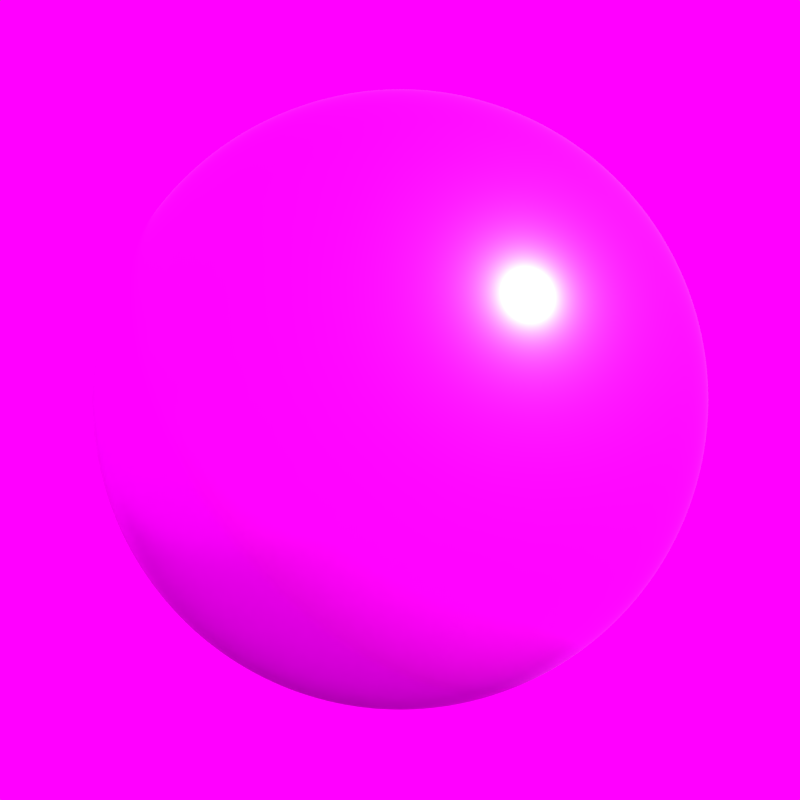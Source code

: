 # Source: white_stucco.blend  (saved by Blender 2.78.0; exported with 4.5.12 LTS)
import bpy
from mathutils import Matrix  # noqa: F401  (used for matrix-valued properties, if any)

bpy.ops.wm.read_factory_settings(use_empty=True)
scene = bpy.context.scene
scene.name = 'Scene'

# ---- collections
col_collection_1 = bpy.data.collections.new('Collection 1'); scene.collection.children.link(col_collection_1)

# ---- images (referenced by path relative to the original .blend; pixels are not part of the script)
import os
ASSET_DIR = os.environ.get("B2B_ASSET_DIR", "")  # directory of the original .blend (textures are referenced by path, not embedded)
HERE = os.path.dirname(os.path.abspath(__file__))  # packed textures are extracted next to this script under _unpacked/

def load_image(name, relpath, width, height, colorspace="sRGB"):
    """Load a texture the original file referenced (path relative to the .blend, or extracted next to this script)."""
    p = next((c for c in (os.path.join(HERE, relpath), os.path.join(ASSET_DIR, relpath)) if relpath and os.path.exists(c)), "")
    if p:
        img = bpy.data.images.load(p, check_existing=True)
        img.name = name
    else:  # same state as the original file: an image datablock whose file is absent (Cycles renders it pink)
        img = bpy.data.images.new(name, width, height)
        img.source = "FILE"
        img.filepath = "//" + (relpath or name)
    img.colorspace_settings.name = colorspace
    return img
img_white_stucco_height_jpg_001 = load_image('white_stucco_height.jpg.001', 'white_stucco_height.jpg', 1024, 1024, 'Non-Color')
img_white_stucco_diffuse_jpg_001 = load_image('white_stucco_diffuse.jpg.001', 'white_stucco_diffuse.jpg', 1024, 1024, 'sRGB')
img_white_stucco_reflection_jpg = load_image('white_stucco_reflection.jpg', 'white_stucco_reflection.jpg', 1024, 1024, 'Non-Color')
img_white_stucco_roughness_jpg_001 = load_image('white_stucco_roughness.jpg.001', 'white_stucco_roughness.jpg', 1024, 1024, 'Non-Color')
img_default_room_hdr = load_image('default_room.hdr', 'default_room.hdr', 1024, 1024, 'Linear Rec.709')

# ---- materials (node trees are filled in below, after node groups)
mat_material_002 = bpy.data.materials.new('Material.002')
mat_material_002.alpha_threshold = 0.0
mat_material_002.roughness = 0.5
mat_material_001 = bpy.data.materials.new('Material.001')
mat_material_001.displacement_method = 'DISPLACEMENT'
mat_material_001.alpha_threshold = 0.0
mat_material_001.roughness = 0.5

# ---- node groups
ng_fresnel = bpy.data.node_groups.new('Fresnel', 'ShaderNodeTree')
_s = ng_fresnel.interface.new_socket(name='Fresnel', in_out='OUTPUT', socket_type='NodeSocketFloat')
_s.subtype = 'FACTOR'
_s.min_value = 0.0
_s.max_value = 1.0
_s = ng_fresnel.interface.new_socket(name='Metal Fresnel', in_out='OUTPUT', socket_type='NodeSocketFloat')
_s.min_value = 0.0
_s.max_value = 0.0
_s = ng_fresnel.interface.new_socket(name='Rim', in_out='OUTPUT', socket_type='NodeSocketFloat')
_s.min_value = 0.0
_s.max_value = 1.0
_s = ng_fresnel.interface.new_socket(name='Roughness', in_out='INPUT', socket_type='NodeSocketFloat')
_s.subtype = 'FACTOR'
_s.min_value = 0.0
_s.max_value = 1.0
_s = ng_fresnel.interface.new_socket(name='Normal', in_out='INPUT', socket_type='NodeSocketVector')
_s.min_value = -1.0
_s.max_value = 1.0
_s.hide_value = True
_s = ng_fresnel.interface.new_socket(name='IOR', in_out='INPUT', socket_type='NodeSocketFloat')
_s.default_value = 1.45
_s.min_value = 0.0
_s.max_value = 1000.0
_s = ng_fresnel.interface.new_socket(name='Rim Amount', in_out='INPUT', socket_type='NodeSocketFloat')
_s.default_value = 0.5
_s.min_value = 0.0
_s.max_value = 1.0
_N = ng_fresnel.nodes; _L = ng_fresnel.links
n0 = _N.new('ShaderNodeMix'); n0.name = 'Mix.001'; n0.location = (2, 66)
n0.data_type = 'RGBA'
n1 = _N.new('ShaderNodeBump'); n1.name = 'Bump'; n1.location = (-172, 15)
n1.hide = True
n1.inputs[1].default_value = 0.1
n1.inputs[2].default_value = 1.0
n2 = _N.new('ShaderNodeFresnel'); n2.name = 'Fresnel.002'; n2.location = (245, -76)
n2.width = 149
n3 = _N.new('ShaderNodeFresnel'); n3.name = 'Fresnel.001'; n3.location = (241, 66)
n3.width = 153
n4 = _N.new('NodeGroupOutput'); n4.name = 'Group Output'; n4.location = (925, 65)
n5 = _N.new('ShaderNodeMath'); n5.name = 'Math'; n5.location = (452, 29)
n5.operation = 'SUBTRACT'
n6 = _N.new('ShaderNodeLayerWeight'); n6.name = 'Layer Weight'; n6.location = (249, -176)
n7 = _N.new('ShaderNodeMath'); n7.name = 'Math.001'; n7.location = (426, -197)
n7.hide = True
n7.operation = 'POWER'
n7.inputs[1].default_value = 2.0
n8 = _N.new('ShaderNodeNewGeometry'); n8.name = 'Geometry'; n8.location = (-241, -66)
n9 = _N.new('NodeReroute'); n9.name = 'Reroute'; n9.location = (204, -64)
n9.width = 16
n9.socket_idname = 'NodeSocketFloat'
n10 = _N.new('NodeGroupInput'); n10.name = 'Group Input'; n10.location = (-441, 0)
_L.new(n8.outputs[4], n0.inputs[7])
_L.new(n1.outputs[0], n0.inputs[6])
_L.new(n0.outputs[2], n3.inputs[1])
_L.new(n10.outputs[0], n0.inputs[0])
_L.new(n10.outputs[1], n1.inputs[4])
_L.new(n9.outputs[0], n3.inputs[0])
_L.new(n8.outputs[4], n2.inputs[1])
_L.new(n3.outputs[0], n5.inputs[0])
_L.new(n2.outputs[0], n5.inputs[1])
_L.new(n5.outputs[0], n4.inputs[1])
_L.new(n3.outputs[0], n4.inputs[0])
_L.new(n0.outputs[2], n6.inputs[1])
_L.new(n6.outputs[1], n7.inputs[0])
_L.new(n7.outputs[0], n4.inputs[2])
_L.new(n10.outputs[3], n6.inputs[0])
_L.new(n9.outputs[0], n2.inputs[0])
_L.new(n10.outputs[2], n9.inputs[0])
n4.is_active_output = True
ng_reflection = bpy.data.node_groups.new('Reflection', 'ShaderNodeTree')
_s = ng_reflection.interface.new_socket(name='Shader', in_out='OUTPUT', socket_type='NodeSocketShader')
_s = ng_reflection.interface.new_socket(name='Shader', in_out='INPUT', socket_type='NodeSocketShader')
_s = ng_reflection.interface.new_socket(name='Roughness', in_out='INPUT', socket_type='NodeSocketFloat')
_s.subtype = 'FACTOR'
_s.min_value = 0.0
_s.max_value = 1.0
_s = ng_reflection.interface.new_socket(name='Reflection', in_out='INPUT', socket_type='NodeSocketFloat')
_s.subtype = 'FACTOR'
_s.min_value = 0.0
_s.max_value = 1.0
_s = ng_reflection.interface.new_socket(name='Normal', in_out='INPUT', socket_type='NodeSocketVector')
_s.min_value = -1.0
_s.max_value = 1.0
_s.hide_value = True
_N = ng_reflection.nodes; _L = ng_reflection.links
n0 = _N.new('NodeGroupOutput'); n0.name = 'Group Output'; n0.location = (495, 0)
n1 = _N.new('ShaderNodeMix'); n1.name = 'Mix'; n1.location = (76, 161)
n1.data_type = 'RGBA'
n1.inputs[7].default_value = (1.0, 1.0, 1.0, 1.0)
n2 = _N.new('NodeGroupInput'); n2.name = 'Group Input'; n2.location = (-410, 2)
n3 = _N.new('ShaderNodeMixShader'); n3.name = 'Mix Shader'; n3.location = (297, 2)
n4 = _N.new('ShaderNodeGroup'); n4.name = 'Group'; n4.location = (-155, 187)
n4.width = 150
n4.node_tree = ng_fresnel
n4.inputs[2].default_value = 1.45
n4.inputs[3].default_value = 0.5
n5 = _N.new('ShaderNodeBsdfAnisotropic'); n5.name = 'Glossy BSDF'; n5.location = (-155, -55)
n5.distribution = 'GGX'
n5.inputs[0].default_value = (1.0, 1.0, 1.0, 1.0)
n6 = _N.new('ShaderNodeMath'); n6.name = 'Math'; n6.location = (0, 0)
n6.operation = 'POWER'
_L.new(n5.outputs[0], n3.inputs[2])
_L.new(n2.outputs[0], n3.inputs[1])
_L.new(n2.outputs[1], n4.inputs[0])
_L.new(n2.outputs[3], n4.inputs[1])
_L.new(n2.outputs[3], n5.inputs[4])
_L.new(n1.outputs[2], n3.inputs[0])
_L.new(n4.outputs[0], n1.inputs[0])
_L.new(n2.outputs[2], n1.inputs[6])
_L.new(n3.outputs[0], n0.inputs[0])
_L.new(n2.outputs[1], n6.inputs[0])
_L.new(n6.outputs[0], n5.inputs[1])
n0.is_active_output = True
ng_pbr_dielectric = bpy.data.node_groups.new('PBR Dielectric', 'ShaderNodeTree')
_s = ng_pbr_dielectric.interface.new_socket(name='Shader', in_out='OUTPUT', socket_type='NodeSocketShader')
_s = ng_pbr_dielectric.interface.new_socket(name='Color', in_out='INPUT', socket_type='NodeSocketColor')
_s.default_value = (0.8, 0.02264, 0.0, 1.0)
_s = ng_pbr_dielectric.interface.new_socket(name='Roughness', in_out='INPUT', socket_type='NodeSocketFloat')
_s.subtype = 'FACTOR'
_s.min_value = 0.0
_s.max_value = 1.0
_s = ng_pbr_dielectric.interface.new_socket(name='Reflection', in_out='INPUT', socket_type='NodeSocketFloat')
_s.subtype = 'FACTOR'
_s.default_value = 0.1382
_s.min_value = 0.0
_s.max_value = 1.0
_s = ng_pbr_dielectric.interface.new_socket(name='Normal', in_out='INPUT', socket_type='NodeSocketVector')
_s.min_value = -1.0
_s.max_value = 1.0
_s.hide_value = True
_N = ng_pbr_dielectric.nodes; _L = ng_pbr_dielectric.links
n0 = _N.new('ShaderNodeBsdfDiffuse'); n0.name = 'Diffuse BSDF'; n0.location = (-47, 122)
n1 = _N.new('ShaderNodeMath'); n1.name = 'Math'; n1.location = (-175, -31)
n1.hide = True
n1.operation = 'POWER'
n1.inputs[1].default_value = 2.0
n2 = _N.new('ShaderNodeMath'); n2.name = 'Math.001'; n2.location = (-176, -75)
n2.hide = True
n2.operation = 'POWER'
n2.inputs[1].default_value = 2.0
n3 = _N.new('NodeGroupInput'); n3.name = 'Group Input'; n3.location = (-620, 3)
n4 = _N.new('ShaderNodeGroup'); n4.name = 'Group.001'; n4.location = (156, 1)
n4.node_tree = ng_reflection
n5 = _N.new('NodeGroupOutput'); n5.name = 'Group Output'; n5.location = (356, 0)
_L.new(n0.outputs[0], n4.inputs[0])
_L.new(n4.outputs[0], n5.inputs[0])
_L.new(n3.outputs[0], n0.inputs[0])
_L.new(n3.outputs[1], n1.inputs[0])
_L.new(n3.outputs[2], n2.inputs[0])
_L.new(n3.outputs[3], n4.inputs[3])
_L.new(n3.outputs[3], n0.inputs[2])
_L.new(n1.outputs[0], n0.inputs[1])
_L.new(n1.outputs[0], n4.inputs[1])
_L.new(n2.outputs[0], n4.inputs[2])
n5.is_active_output = True
ng_less_more_slider = bpy.data.node_groups.new('Less/More Slider', 'ShaderNodeTree')
_s = ng_less_more_slider.interface.new_socket(name='Val', in_out='OUTPUT', socket_type='NodeSocketFloat')
_s.min_value = 0.0
_s.max_value = 1.0
_s = ng_less_more_slider.interface.new_socket(name='Color2', in_out='INPUT', socket_type='NodeSocketColor')
_s = ng_less_more_slider.interface.new_socket(name='Less/More', in_out='INPUT', socket_type='NodeSocketFloat')
_s.subtype = 'FACTOR'
_s.min_value = -1.0
_s.max_value = 1.0
_N = ng_less_more_slider.nodes; _L = ng_less_more_slider.links
n0 = _N.new('ShaderNodeMath'); n0.name = 'Math.001'; n0.location = (-21, -45)
n1 = _N.new('ShaderNodeMath'); n1.name = 'Math'; n1.location = (-220, -48)
n1.operation = 'MULTIPLY'
n2 = _N.new('ShaderNodeMix'); n2.name = 'Mix'; n2.location = (220, 48)
n2.data_type = 'RGBA'
n2.blend_type = 'OVERLAY'
n2.inputs[0].default_value = 1.0
n3 = _N.new('NodeGroupOutput'); n3.name = 'Group Output'; n3.location = (417, 37)
n4 = _N.new('NodeGroupInput'); n4.name = 'Group Input'; n4.location = (-420, 0)
_L.new(n1.outputs[0], n0.inputs[0])
_L.new(n0.outputs[0], n2.inputs[6])
_L.new(n4.outputs[1], n1.inputs[0])
_L.new(n2.outputs[2], n3.inputs[0])
_L.new(n4.outputs[0], n2.inputs[7])
n3.is_active_output = True

# ---- material node trees
mat_material_002.use_nodes = True; mat_material_002.node_tree.nodes.clear()
_N = mat_material_002.node_tree.nodes; _L = mat_material_002.node_tree.links
n0 = _N.new('ShaderNodeOutputMaterial'); n0.name = 'Material Output'; n0.location = (300, 300)
n1 = _N.new('ShaderNodeBsdfDiffuse'); n1.name = 'Diffuse BSDF'; n1.location = (10, 300)
n1.inputs[0].default_value = (0.0, 0.0, 0.0, 1.0)
_L.new(n1.outputs[0], n0.inputs[0])
n0.is_active_output = True
mat_material_001.use_nodes = True; mat_material_001.node_tree.nodes.clear()
_N = mat_material_001.node_tree.nodes; _L = mat_material_001.node_tree.links
n0 = _N.new('ShaderNodeOutputMaterial'); n0.name = 'Material Output'; n0.location = (515, 300)
n1 = _N.new('ShaderNodeTexImage'); n1.name = 'Image Texture.001'; n1.location = (75, 24)
n1.width = 140
n1.image = img_white_stucco_height_jpg_001
n2 = _N.new('ShaderNodeTexImage'); n2.name = 'Image Texture'; n2.location = (-192, 359)
n2.width = 140
n2.image = img_white_stucco_diffuse_jpg_001
n3 = _N.new('ShaderNodeGroup'); n3.name = 'Group'; n3.location = (91, 311)
n3.node_tree = ng_pbr_dielectric
n3.inputs[3].default_value = (0.0, 0.0, 0.0)
n4 = _N.new('ShaderNodeTexImage'); n4.name = 'Image Texture.002'; n4.location = (-150, -143)
n4.width = 140
n4.image = img_white_stucco_reflection_jpg
n5 = _N.new('ShaderNodeTexImage'); n5.name = 'Image Texture.003'; n5.location = (-201, 99)
n5.width = 140
n5.image = img_white_stucco_roughness_jpg_001
n6 = _N.new('ShaderNodeGroup'); n6.name = 'Group.001'; n6.location = (292, 127)
n6.node_tree = ng_less_more_slider
n6.inputs[1].default_value = -0.1636
n7 = _N.new('ShaderNodeDisplacement'); n7.name = 'Displacement'; n7.location = (0, 0)
n7.inputs[1].default_value = 0.0
n7.inputs[2].default_value = 0.1
_L.new(n1.outputs[0], n6.inputs[0])
_L.new(n2.outputs[0], n3.inputs[0])
_L.new(n3.outputs[0], n0.inputs[0])
_L.new(n4.outputs[0], n3.inputs[2])
_L.new(n5.outputs[0], n3.inputs[1])
_L.new(n6.outputs[0], n7.inputs[0])
_L.new(n7.outputs[0], n0.inputs[2])
n0.is_active_output = True

# ---- world
world_world = bpy.data.worlds.new('World'); scene.world = world_world
world_world.use_nodes = True; world_world.node_tree.nodes.clear()
_N = world_world.node_tree.nodes; _L = world_world.node_tree.links
n0 = _N.new('ShaderNodeOutputWorld'); n0.name = 'World Output'; n0.location = (423, 275)
n1 = _N.new('ShaderNodeBackground'); n1.name = 'Background'; n1.location = (248, 275)
n2 = _N.new('ShaderNodeMath'); n2.name = 'Math'; n2.location = (-105, 163)
n2.operation = 'MULTIPLY'
n3 = _N.new('ShaderNodeMath'); n3.name = 'Math.001'; n3.location = (61, 163)
n3.width = 151
n3.inputs[1].default_value = 1.0
n4 = _N.new('ShaderNodeTexEnvironment'); n4.name = 'Environment Texture'; n4.location = (-383, 337)
n4.width = 140
n4.image = img_default_room_hdr
_L.new(n1.outputs[0], n0.inputs[0])
_L.new(n2.outputs[0], n3.inputs[0])
_L.new(n3.outputs[0], n1.inputs[1])
_L.new(n4.outputs[0], n1.inputs[0])
_L.new(n4.outputs[0], n2.inputs[0])
n0.is_active_output = True
world_world.color = (0.05088, 0.05088, 0.05088)
world_world.use_sun_shadow = False
world_world.sun_shadow_jitter_overblur = 0.0
world_world.cycles.sampling_method = 'MANUAL'

# ---- cameras
cam_camera = bpy.data.cameras.new('Camera')
cam_camera.clip_end = 100.0
cam_camera.lens = 35.0
cam_camera.sensor_width = 32.0
cam_camera.sensor_height = 18.0
cam_camera.ortho_scale = 7.314
cam_camera.dof.focus_distance = 0.0

# ---- meshes
me_plane = bpy.data.meshes.new('Plane')
me_plane.from_pydata([(-1.0, -1.0, 0.0), (1.0, -1.0, 0.0), (-1.0, 1.0, 0.0), (1.0, 1.0, 0.0)], [], [(0, 1, 3, 2)])
me_plane.materials.append(mat_material_002)
me_plane.use_remesh_preserve_volume = False
me_plane.use_remesh_preserve_attributes = False
me_plane.use_mirror_vertex_groups = False
me_plane.update()
me_sphere = bpy.data.meshes.new('Sphere')
me_sphere.from_pydata([(0.03806, 0.1913, 0.9808), (0.07466, 0.3753, 0.9239), (0.1084, 0.5449, 0.8315), (0.1379, 0.6935, 0.7071), (0.1622, 0.8155, 0.5556), (0.1802, 0.9061, 0.3827), (0.1913, 0.9619, 0.1951), (0.1951, 0.9808, 7.55e-08), (0.1913, 0.9619, -0.1951), (0.1802, 0.9061, -0.3827), (0.1622, 0.8155, -0.5556), (0.1379, 0.6935, -0.7071), (0.1084, 0.5449, -0.8315), (0.07466, 0.3753, -0.9239), (0.03806, 0.1913, -0.9808), (0.07466, 0.1802, 0.9808), (0.1464, 0.3536, 0.9239), (0.2126, 0.5133, 0.8315), (0.2706, 0.6533, 0.7071), (0.3182, 0.7682, 0.5556), (0.3536, 0.8536, 0.3827), (0.3753, 0.9061, 0.1951), (0.3827, 0.9239, 7.55e-08), (0.3753, 0.9061, -0.1951), (0.3536, 0.8536, -0.3827), (0.3182, 0.7682, -0.5556), (0.2706, 0.6533, -0.7071), (0.2126, 0.5133, -0.8315), (0.1464, 0.3536, -0.9239), (0.07466, 0.1802, -0.9808), (0.1084, 0.1622, 0.9808), (0.2126, 0.3182, 0.9239), (0.3087, 0.4619, 0.8315), (0.3928, 0.5879, 0.7071), (0.4619, 0.6913, 0.5556), (0.5133, 0.7682, 0.3827), (0.5449, 0.8155, 0.1951), (0.5556, 0.8315, 7.55e-08), (0.5449, 0.8155, -0.1951), (0.5133, 0.7682, -0.3827), (0.4619, 0.6913, -0.5556), (0.3928, 0.5879, -0.7071), (0.3087, 0.4619, -0.8315), (0.2126, 0.3182, -0.9239), (0.1084, 0.1622, -0.9808), (0.1379, 0.1379, 0.9808), (0.2706, 0.2706, 0.9239), (0.3928, 0.3928, 0.8315), (0.5, 0.5, 0.7071), (0.5879, 0.5879, 0.5556), (0.6533, 0.6533, 0.3827), (0.6935, 0.6935, 0.1951), (0.7071, 0.7071, 7.55e-08), (0.6935, 0.6935, -0.1951), (0.6533, 0.6533, -0.3827), (0.5879, 0.5879, -0.5556), (0.5, 0.5, -0.7071), (0.3928, 0.3928, -0.8315), (0.2706, 0.2706, -0.9239), (0.1379, 0.1379, -0.9808), (0.1622, 0.1084, 0.9808), (0.3182, 0.2126, 0.9239), (0.4619, 0.3087, 0.8315), (0.5879, 0.3928, 0.7071), (0.6913, 0.4619, 0.5556), (0.7682, 0.5133, 0.3827), (0.8155, 0.5449, 0.1951), (0.8315, 0.5556, 7.55e-08), (0.8155, 0.5449, -0.1951), (0.7682, 0.5133, -0.3827), (0.6913, 0.4619, -0.5556), (0.5879, 0.3928, -0.7071), (0.4619, 0.3087, -0.8315), (0.3182, 0.2126, -0.9239), (0.1622, 0.1084, -0.9808), (0.0, -3.258e-07, -1.0), (0.1802, 0.07466, 0.9808), (0.3536, 0.1464, 0.9239), (0.5133, 0.2126, 0.8315), (0.6533, 0.2706, 0.7071), (0.7682, 0.3182, 0.5556), (0.8536, 0.3536, 0.3827), (0.9061, 0.3753, 0.1951), (0.9239, 0.3827, 7.55e-08), (0.9061, 0.3753, -0.1951), (0.8536, 0.3536, -0.3827), (0.7682, 0.3182, -0.5556), (0.6533, 0.2706, -0.7071), (0.5133, 0.2126, -0.8315), (0.3536, 0.1464, -0.9239), (0.1802, 0.07466, -0.9808), (0.1913, 0.03806, 0.9808), (0.3753, 0.07466, 0.9239), (0.5449, 0.1084, 0.8315), (0.6935, 0.1379, 0.7071), (0.8155, 0.1622, 0.5556), (0.9061, 0.1802, 0.3827), (0.9619, 0.1913, 0.1951), (0.9808, 0.1951, 7.55e-08), (0.9619, 0.1913, -0.1951), (0.9061, 0.1802, -0.3827), (0.8155, 0.1622, -0.5556), (0.6935, 0.1379, -0.7071), (0.5449, 0.1084, -0.8315), (0.3753, 0.07466, -0.9239), (0.1913, 0.03806, -0.9808), (0.1951, -3.266e-07, 0.9808), (0.3827, -3.192e-07, 0.9239), (0.5556, -3.117e-07, 0.8315), (0.7071, -3.192e-07, 0.7071), (0.8315, -3.341e-07, 0.5556), (0.9239, -2.745e-07, 0.3827), (0.9808, -3.937e-07, 0.1951), (1.0, -3.788e-07, 7.55e-08), (0.9808, -3.937e-07, -0.1951), (0.9239, -2.298e-07, -0.3827), (0.8315, -3.341e-07, -0.5556), (0.7071, -3.192e-07, -0.7071), (0.5556, -3.415e-07, -0.8315), (0.3827, -3.043e-07, -0.9239), (0.1951, -3.08e-07, -0.9808), (0.1913, -0.03806, 0.9808), (0.3753, -0.07466, 0.9239), (0.5449, -0.1084, 0.8315), (0.6935, -0.138, 0.7071), (0.8155, -0.1622, 0.5556), (0.9061, -0.1802, 0.3827), (0.9619, -0.1913, 0.1951), (0.9808, -0.1951, 7.55e-08), (0.9619, -0.1913, -0.1951), (0.9061, -0.1802, -0.3827), (0.8155, -0.1622, -0.5556), (0.6935, -0.138, -0.7071), (0.5449, -0.1084, -0.8315), (0.3753, -0.07466, -0.9239), (0.1913, -0.03806, -0.9808), (0.1802, -0.07466, 0.9808), (0.3536, -0.1464, 0.9239), (0.5133, -0.2126, 0.8315), (0.6533, -0.2706, 0.7071), (0.7682, -0.3182, 0.5556), (0.8536, -0.3536, 0.3827), (0.9061, -0.3753, 0.1951), (0.9239, -0.3827, 7.55e-08), (0.9061, -0.3753, -0.1951), (0.8536, -0.3536, -0.3827), (0.7682, -0.3182, -0.5556), (0.6533, -0.2706, -0.7071), (0.5133, -0.2126, -0.8315), (0.3536, -0.1464, -0.9239), (0.1802, -0.07466, -0.9808), (0.1622, -0.1084, 0.9808), (0.3182, -0.2126, 0.9239), (0.4619, -0.3087, 0.8315), (0.5879, -0.3928, 0.7071), (0.6913, -0.4619, 0.5556), (0.7682, -0.5133, 0.3827), (0.8155, -0.5449, 0.1951), (0.8315, -0.5556, 7.55e-08), (0.8155, -0.5449, -0.1951), (0.7682, -0.5133, -0.3827), (0.6913, -0.4619, -0.5556), (0.5879, -0.3928, -0.7071), (0.4619, -0.3087, -0.8315), (0.3182, -0.2126, -0.9239), (0.1622, -0.1084, -0.9808), (0.1379, -0.138, 0.9808), (0.2706, -0.2706, 0.9239), (0.3928, -0.3928, 0.8315), (0.5, -0.5, 0.7071), (0.5879, -0.5879, 0.5556), (0.6533, -0.6533, 0.3827), (0.6935, -0.6935, 0.1951), (0.7071, -0.7071, 7.55e-08), (0.6935, -0.6935, -0.1951), (0.6533, -0.6533, -0.3827), (0.5879, -0.5879, -0.5556), (0.5, -0.5, -0.7071), (0.3928, -0.3928, -0.8315), (0.2706, -0.2706, -0.9239), (0.1379, -0.138, -0.9808), (0.1084, -0.1622, 0.9808), (0.2126, -0.3182, 0.9239), (0.3087, -0.4619, 0.8315), (0.3928, -0.5879, 0.7071), (0.4619, -0.6913, 0.5556), (0.5133, -0.7682, 0.3827), (0.5449, -0.8155, 0.1951), (0.5556, -0.8315, 7.55e-08), (0.5449, -0.8155, -0.1951), (0.5133, -0.7682, -0.3827), (0.4619, -0.6913, -0.5556), (0.3928, -0.5879, -0.7071), (0.3087, -0.4619, -0.8315), (0.2126, -0.3182, -0.9239), (0.1084, -0.1622, -0.9808), (0.07466, -0.1802, 0.9808), (0.1464, -0.3536, 0.9239), (0.2126, -0.5133, 0.8315), (0.2706, -0.6533, 0.7071), (0.3182, -0.7682, 0.5556), (0.3536, -0.8536, 0.3827), (0.3753, -0.9061, 0.1951), (0.3827, -0.9239, 7.55e-08), (0.3753, -0.9061, -0.1951), (0.3536, -0.8536, -0.3827), (0.3182, -0.7682, -0.5556), (0.2706, -0.6533, -0.7071), (0.2126, -0.5133, -0.8315), (0.1464, -0.3536, -0.9239), (0.07466, -0.1802, -0.9808), (0.03806, -0.1913, 0.9808), (0.07466, -0.3753, 0.9239), (0.1084, -0.5449, 0.8315), (0.1379, -0.6935, 0.7071), (0.1622, -0.8155, 0.5556), (0.1802, -0.9061, 0.3827), (0.1913, -0.9619, 0.1951), (0.1951, -0.9808, 7.55e-08), (0.1913, -0.9619, -0.1951), (0.1802, -0.9061, -0.3827), (0.1622, -0.8155, -0.5556), (0.1379, -0.6935, -0.7071), (0.1084, -0.5449, -0.8315), (0.07466, -0.3753, -0.9239), (0.03806, -0.1913, -0.9808), (-7.212e-09, -0.1951, 0.9808), (4.122e-08, -0.3827, 0.9239), (2.632e-08, -0.5556, 0.8315), (-2.584e-08, -0.7071, 0.7071), (-8.544e-08, -0.8315, 0.5556), (6.357e-08, -0.9239, 0.3827), (-8.544e-08, -0.9808, 0.1951), (-1.003e-07, -1.0, 7.55e-08), (-8.544e-08, -0.9808, -0.1951), (6.357e-08, -0.9239, -0.3827), (-8.544e-08, -0.8315, -0.5556), (-2.584e-08, -0.7071, -0.7071), (-1.094e-08, -0.5556, -0.8315), (3.964e-09, -0.3827, -0.9239), (3.964e-09, -0.1951, -0.9808), (-0.03806, -0.1913, 0.9808), (-0.07466, -0.3753, 0.9239), (-0.1084, -0.5449, 0.8315), (-0.1379, -0.6935, 0.7071), (-0.1622, -0.8155, 0.5556), (-0.1802, -0.9061, 0.3827), (-0.1913, -0.9619, 0.1951), (-0.1951, -0.9808, 7.55e-08), (-0.1913, -0.9619, -0.1951), (-0.1802, -0.9061, -0.3827), (-0.1622, -0.8155, -0.5556), (-0.1379, -0.6935, -0.7071), (-0.1084, -0.5449, -0.8315), (-0.07466, -0.3753, -0.9239), (-0.03806, -0.1913, -0.9808), (-0.07466, -0.1802, 0.9808), (-0.1464, -0.3536, 0.9239), (-0.2126, -0.5133, 0.8315), (-0.2706, -0.6533, 0.7071), (-0.3182, -0.7682, 0.5556), (-0.3536, -0.8536, 0.3827), (-0.3753, -0.9061, 0.1951), (-0.3827, -0.9239, 7.55e-08), (-0.3753, -0.9061, -0.1951), (-0.3536, -0.8536, -0.3827), (-0.3182, -0.7682, -0.5556), (-0.2706, -0.6533, -0.7071), (-0.2126, -0.5133, -0.8315), (-0.1464, -0.3536, -0.9239), (-0.07466, -0.1802, -0.9808), (-1.81e-07, -5.968e-07, 1.0), (-0.1084, -0.1622, 0.9808), (-0.2126, -0.3182, 0.9239), (-0.3087, -0.4619, 0.8315), (-0.3928, -0.5879, 0.7071), (-0.4619, -0.6913, 0.5556), (-0.5133, -0.7682, 0.3827), (-0.5449, -0.8155, 0.1951), (-0.5556, -0.8315, 7.55e-08), (-0.5449, -0.8155, -0.1951), (-0.5133, -0.7682, -0.3827), (-0.4619, -0.6913, -0.5556), (-0.3928, -0.5879, -0.7071), (-0.3087, -0.4619, -0.8315), (-0.2126, -0.3182, -0.9239), (-0.1084, -0.1622, -0.9808), (-0.1379, -0.138, 0.9808), (-0.2706, -0.2706, 0.9239), (-0.3928, -0.3928, 0.8315), (-0.5, -0.5, 0.7071), (-0.5879, -0.5879, 0.5556), (-0.6533, -0.6533, 0.3827), (-0.6935, -0.6935, 0.1951), (-0.7071, -0.7071, 7.55e-08), (-0.6935, -0.6935, -0.1951), (-0.6533, -0.6533, -0.3827), (-0.5879, -0.5879, -0.5556), (-0.5, -0.5, -0.7071), (-0.3928, -0.3928, -0.8315), (-0.2706, -0.2706, -0.9239), (-0.1379, -0.1379, -0.9808), (-0.1622, -0.1084, 0.9808), (-0.3182, -0.2126, 0.9239), (-0.4619, -0.3087, 0.8315), (-0.5879, -0.3928, 0.7071), (-0.6913, -0.4619, 0.5556), (-0.7682, -0.5133, 0.3827), (-0.8155, -0.5449, 0.1951), (-0.8315, -0.5556, 7.55e-08), (-0.8155, -0.5449, -0.1951), (-0.7682, -0.5133, -0.3827), (-0.6913, -0.4619, -0.5556), (-0.5879, -0.3928, -0.7071), (-0.4619, -0.3087, -0.8315), (-0.3182, -0.2126, -0.9239), (-0.1622, -0.1084, -0.9808), (-0.1802, -0.07466, 0.9808), (-0.3536, -0.1464, 0.9239), (-0.5133, -0.2126, 0.8315), (-0.6533, -0.2706, 0.7071), (-0.7682, -0.3182, 0.5556), (-0.8536, -0.3536, 0.3827), (-0.9061, -0.3753, 0.1951), (-0.9239, -0.3827, 7.55e-08), (-0.9061, -0.3753, -0.1951), (-0.8536, -0.3536, -0.3827), (-0.7682, -0.3182, -0.5556), (-0.6533, -0.2706, -0.7071), (-0.5133, -0.2126, -0.8315), (-0.3536, -0.1464, -0.9239), (-0.1802, -0.07466, -0.9808), (-0.1913, -0.03806, 0.9808), (-0.3753, -0.07466, 0.9239), (-0.5449, -0.1084, 0.8315), (-0.6935, -0.1379, 0.7071), (-0.8155, -0.1622, 0.5556), (-0.9061, -0.1802, 0.3827), (-0.9619, -0.1913, 0.1951), (-0.9808, -0.1951, 7.55e-08), (-0.9619, -0.1913, -0.1951), (-0.9061, -0.1802, -0.3827), (-0.8155, -0.1622, -0.5556), (-0.6935, -0.1379, -0.7071), (-0.5449, -0.1084, -0.8315), (-0.3753, -0.07466, -0.9239), (-0.1913, -0.03806, -0.9808), (-0.1951, -3.117e-07, 0.9808), (-0.3827, -2.819e-07, 0.9239), (-0.5556, -2.819e-07, 0.8315), (-0.7071, -1.851e-07, 0.7071), (-0.8315, -1.404e-07, 0.5556), (-0.9239, -3.192e-07, 0.3827), (-0.9808, -9.567e-08, 0.1951), (-1.0, -1.404e-07, 7.55e-08), (-0.9808, -9.567e-08, -0.1951), (-0.9239, -3.192e-07, -0.3827), (-0.8315, -1.404e-07, -0.5556), (-0.7071, -1.851e-07, -0.7071), (-0.5556, -2.596e-07, -0.8315), (-0.3827, -2.521e-07, -0.9239), (-0.1951, -3.155e-07, -0.9808), (-0.1913, 0.03806, 0.9808), (-0.3753, 0.07466, 0.9239), (-0.5449, 0.1084, 0.8315), (-0.6935, 0.1379, 0.7071), (-0.8155, 0.1622, 0.5556), (-0.9061, 0.1802, 0.3827), (-0.9619, 0.1913, 0.1951), (-0.9808, 0.1951, 7.55e-08), (-0.9619, 0.1913, -0.1951), (-0.9061, 0.1802, -0.3827), (-0.8155, 0.1622, -0.5556), (-0.6935, 0.1379, -0.7071), (-0.5449, 0.1084, -0.8315), (-0.3753, 0.07466, -0.9239), (-0.1913, 0.03806, -0.9808), (-0.1802, 0.07466, 0.9808), (-0.3536, 0.1464, 0.9239), (-0.5133, 0.2126, 0.8315), (-0.6533, 0.2706, 0.7071), (-0.7682, 0.3182, 0.5556), (-0.8536, 0.3536, 0.3827), (-0.9061, 0.3753, 0.1951), (-0.9239, 0.3827, 7.55e-08), (-0.9061, 0.3753, -0.1951), (-0.8536, 0.3536, -0.3827), (-0.7682, 0.3182, -0.5556), (-0.6533, 0.2706, -0.7071), (-0.5133, 0.2126, -0.8315), (-0.3536, 0.1464, -0.9239), (-0.1802, 0.07466, -0.9808), (-0.1622, 0.1084, 0.9808), (-0.3182, 0.2126, 0.9239), (-0.4619, 0.3087, 0.8315), (-0.5879, 0.3928, 0.7071), (-0.6913, 0.4619, 0.5556), (-0.7682, 0.5133, 0.3827), (-0.8155, 0.5449, 0.1951), (-0.8315, 0.5556, 7.55e-08), (-0.8155, 0.5449, -0.1951), (-0.7682, 0.5133, -0.3827), (-0.6913, 0.4619, -0.5556), (-0.5879, 0.3928, -0.7071), (-0.4619, 0.3087, -0.8315), (-0.3182, 0.2126, -0.9239), (-0.1622, 0.1084, -0.9808), (-0.1379, 0.1379, 0.9808), (-0.2706, 0.2706, 0.9239), (-0.3928, 0.3928, 0.8315), (-0.5, 0.5, 0.7071), (-0.5879, 0.5879, 0.5556), (-0.6533, 0.6533, 0.3827), (-0.6935, 0.6935, 0.1951), (-0.7071, 0.7071, 7.55e-08), (-0.6935, 0.6935, -0.1951), (-0.6533, 0.6533, -0.3827), (-0.5879, 0.5879, -0.5556), (-0.5, 0.5, -0.7071), (-0.3928, 0.3928, -0.8315), (-0.2706, 0.2706, -0.9239), (-0.1379, 0.1379, -0.9808), (-0.1084, 0.1622, 0.9808), (-0.2126, 0.3182, 0.9239), (-0.3087, 0.4619, 0.8315), (-0.3928, 0.5879, 0.7071), (-0.4619, 0.6913, 0.5556), (-0.5133, 0.7682, 0.3827), (-0.5449, 0.8155, 0.1951), (-0.5556, 0.8315, 7.55e-08), (-0.5449, 0.8155, -0.1951), (-0.5133, 0.7682, -0.3827), (-0.4619, 0.6913, -0.5556), (-0.3928, 0.5879, -0.7071), (-0.3087, 0.4619, -0.8315), (-0.2126, 0.3182, -0.9239), (-0.1084, 0.1622, -0.9808), (-0.07466, 0.1802, 0.9808), (-0.1464, 0.3536, 0.9239), (-0.2126, 0.5133, 0.8315), (-0.2706, 0.6533, 0.7071), (-0.3182, 0.7682, 0.5556), (-0.3536, 0.8536, 0.3827), (-0.3753, 0.9061, 0.1951), (-0.3827, 0.9239, 7.55e-08), (-0.3753, 0.9061, -0.1951), (-0.3536, 0.8536, -0.3827), (-0.3182, 0.7682, -0.5556), (-0.2706, 0.6533, -0.7071), (-0.2126, 0.5133, -0.8315), (-0.1464, 0.3536, -0.9239), (-0.07466, 0.1802, -0.9808), (-0.03806, 0.1913, 0.9808), (-0.07466, 0.3753, 0.9239), (-0.1084, 0.5449, 0.8315), (-0.1379, 0.6935, 0.7071), (-0.1622, 0.8155, 0.5556), (-0.1802, 0.9061, 0.3827), (-0.1913, 0.9619, 0.1951), (-0.1951, 0.9808, 7.55e-08), (-0.1913, 0.9619, -0.1951), (-0.1802, 0.9061, -0.3827), (-0.1622, 0.8155, -0.5556), (-0.1379, 0.6935, -0.7071), (-0.1084, 0.5449, -0.8315), (-0.07466, 0.3753, -0.9239), (-0.03806, 0.1913, -0.9808), (3.749e-08, 0.1951, 0.9808), (7.847e-08, 0.3827, 0.9239), (1.083e-07, 0.5556, 0.8315), (1.53e-07, 0.7071, 0.7071), (2.722e-07, 0.8315, 0.5556), (6.357e-08, 0.9239, 0.3827), (2.573e-07, 0.9808, 0.1951), (2.722e-07, 1.0, 7.55e-08), (2.573e-07, 0.9808, -0.1951), (6.357e-08, 0.9239, -0.3827), (2.722e-07, 0.8315, -0.5556), (1.53e-07, 0.7071, -0.7071), (1.232e-07, 0.5556, -0.8315), (7.847e-08, 0.3827, -0.9239), (1.514e-08, 0.1951, -0.9808)], [], [(468, 467, 0, 1), (476, 475, 8, 9), (469, 468, 1, 2), (477, 476, 9, 10), (470, 469, 2, 3), (478, 477, 10, 11), (471, 470, 3, 4), (479, 478, 11, 12), (472, 471, 4, 5), (480, 479, 12, 13), (473, 472, 5, 6), (481, 480, 13, 14), (474, 473, 6, 7), (467, 271, 0), (75, 481, 14), (475, 474, 7, 8), (0, 271, 15), (75, 14, 29), (8, 7, 22, 23), (1, 0, 15, 16), (9, 8, 23, 24), (2, 1, 16, 17), (10, 9, 24, 25), (3, 2, 17, 18), (11, 10, 25, 26), (4, 3, 18, 19), (12, 11, 26, 27), (5, 4, 19, 20), (13, 12, 27, 28), (6, 5, 20, 21), (14, 13, 28, 29), (7, 6, 21, 22), (19, 18, 33, 34), (27, 26, 41, 42), (20, 19, 34, 35), (28, 27, 42, 43), (21, 20, 35, 36), (29, 28, 43, 44), (22, 21, 36, 37), (15, 271, 30), (75, 29, 44), (23, 22, 37, 38), (16, 15, 30, 31), (24, 23, 38, 39), (17, 16, 31, 32), (25, 24, 39, 40), (18, 17, 32, 33), (26, 25, 40, 41), (38, 37, 52, 53), (31, 30, 45, 46), (39, 38, 53, 54), (32, 31, 46, 47), (40, 39, 54, 55), (33, 32, 47, 48), (41, 40, 55, 56), (34, 33, 48, 49), (42, 41, 56, 57), (35, 34, 49, 50), (43, 42, 57, 58), (36, 35, 50, 51), (44, 43, 58, 59), (37, 36, 51, 52), (30, 271, 45), (75, 44, 59), (57, 56, 71, 72), (50, 49, 64, 65), (58, 57, 72, 73), (51, 50, 65, 66), (59, 58, 73, 74), (52, 51, 66, 67), (45, 271, 60), (75, 59, 74), (53, 52, 67, 68), (46, 45, 60, 61), (54, 53, 68, 69), (47, 46, 61, 62), (55, 54, 69, 70), (48, 47, 62, 63), (56, 55, 70, 71), (49, 48, 63, 64), (61, 60, 76, 77), (69, 68, 84, 85), (62, 61, 77, 78), (70, 69, 85, 86), (63, 62, 78, 79), (71, 70, 86, 87), (64, 63, 79, 80), (72, 71, 87, 88), (65, 64, 80, 81), (73, 72, 88, 89), (66, 65, 81, 82), (74, 73, 89, 90), (67, 66, 82, 83), (60, 271, 76), (75, 74, 90), (68, 67, 83, 84), (81, 80, 95, 96), (89, 88, 103, 104), (82, 81, 96, 97), (90, 89, 104, 105), (83, 82, 97, 98), (76, 271, 91), (75, 90, 105), (84, 83, 98, 99), (77, 76, 91, 92), (85, 84, 99, 100), (78, 77, 92, 93), (86, 85, 100, 101), (79, 78, 93, 94), (87, 86, 101, 102), (80, 79, 94, 95), (88, 87, 102, 103), (100, 99, 114, 115), (93, 92, 107, 108), (101, 100, 115, 116), (94, 93, 108, 109), (102, 101, 116, 117), (95, 94, 109, 110), (103, 102, 117, 118), (96, 95, 110, 111), (104, 103, 118, 119), (97, 96, 111, 112), (105, 104, 119, 120), (98, 97, 112, 113), (91, 271, 106), (75, 105, 120), (99, 98, 113, 114), (92, 91, 106, 107), (119, 118, 133, 134), (112, 111, 126, 127), (120, 119, 134, 135), (113, 112, 127, 128), (106, 271, 121), (75, 120, 135), (114, 113, 128, 129), (107, 106, 121, 122), (115, 114, 129, 130), (108, 107, 122, 123), (116, 115, 130, 131), (109, 108, 123, 124), (117, 116, 131, 132), (110, 109, 124, 125), (118, 117, 132, 133), (111, 110, 125, 126), (131, 130, 145, 146), (124, 123, 138, 139), (132, 131, 146, 147), (125, 124, 139, 140), (133, 132, 147, 148), (126, 125, 140, 141), (134, 133, 148, 149), (127, 126, 141, 142), (135, 134, 149, 150), (128, 127, 142, 143), (121, 271, 136), (75, 135, 150), (129, 128, 143, 144), (122, 121, 136, 137), (130, 129, 144, 145), (123, 122, 137, 138), (150, 149, 164, 165), (143, 142, 157, 158), (136, 271, 151), (75, 150, 165), (144, 143, 158, 159), (137, 136, 151, 152), (145, 144, 159, 160), (138, 137, 152, 153), (146, 145, 160, 161), (139, 138, 153, 154), (147, 146, 161, 162), (140, 139, 154, 155), (148, 147, 162, 163), (141, 140, 155, 156), (149, 148, 163, 164), (142, 141, 156, 157), (154, 153, 168, 169), (162, 161, 176, 177), (155, 154, 169, 170), (163, 162, 177, 178), (156, 155, 170, 171), (164, 163, 178, 179), (157, 156, 171, 172), (165, 164, 179, 180), (158, 157, 172, 173), (151, 271, 166), (75, 165, 180), (159, 158, 173, 174), (152, 151, 166, 167), (160, 159, 174, 175), (153, 152, 167, 168), (161, 160, 175, 176), (173, 172, 187, 188), (166, 271, 181), (75, 180, 195), (174, 173, 188, 189), (167, 166, 181, 182), (175, 174, 189, 190), (168, 167, 182, 183), (176, 175, 190, 191), (169, 168, 183, 184), (177, 176, 191, 192), (170, 169, 184, 185), (178, 177, 192, 193), (171, 170, 185, 186), (179, 178, 193, 194), (172, 171, 186, 187), (180, 179, 194, 195), (192, 191, 206, 207), (185, 184, 199, 200), (193, 192, 207, 208), (186, 185, 200, 201), (194, 193, 208, 209), (187, 186, 201, 202), (195, 194, 209, 210), (188, 187, 202, 203), (181, 271, 196), (75, 195, 210), (189, 188, 203, 204), (182, 181, 196, 197), (190, 189, 204, 205), (183, 182, 197, 198), (191, 190, 205, 206), (184, 183, 198, 199), (196, 271, 211), (75, 210, 225), (204, 203, 218, 219), (197, 196, 211, 212), (205, 204, 219, 220), (198, 197, 212, 213), (206, 205, 220, 221), (199, 198, 213, 214), (207, 206, 221, 222), (200, 199, 214, 215), (208, 207, 222, 223), (201, 200, 215, 216), (209, 208, 223, 224), (202, 201, 216, 217), (210, 209, 224, 225), (203, 202, 217, 218), (215, 214, 229, 230), (223, 222, 237, 238), (216, 215, 230, 231), (224, 223, 238, 239), (217, 216, 231, 232), (225, 224, 239, 240), (218, 217, 232, 233), (211, 271, 226), (75, 225, 240), (219, 218, 233, 234), (212, 211, 226, 227), (220, 219, 234, 235), (213, 212, 227, 228), (221, 220, 235, 236), (214, 213, 228, 229), (222, 221, 236, 237), (234, 233, 248, 249), (227, 226, 241, 242), (235, 234, 249, 250), (228, 227, 242, 243), (236, 235, 250, 251), (229, 228, 243, 244), (237, 236, 251, 252), (230, 229, 244, 245), (238, 237, 252, 253), (231, 230, 245, 246), (239, 238, 253, 254), (232, 231, 246, 247), (240, 239, 254, 255), (233, 232, 247, 248), (226, 271, 241), (75, 240, 255), (253, 252, 267, 268), (246, 245, 260, 261), (254, 253, 268, 269), (247, 246, 261, 262), (255, 254, 269, 270), (248, 247, 262, 263), (241, 271, 256), (75, 255, 270), (249, 248, 263, 264), (242, 241, 256, 257), (250, 249, 264, 265), (243, 242, 257, 258), (251, 250, 265, 266), (244, 243, 258, 259), (252, 251, 266, 267), (245, 244, 259, 260), (265, 264, 280, 281), (258, 257, 273, 274), (266, 265, 281, 282), (259, 258, 274, 275), (267, 266, 282, 283), (260, 259, 275, 276), (268, 267, 283, 284), (261, 260, 276, 277), (269, 268, 284, 285), (262, 261, 277, 278), (270, 269, 285, 286), (263, 262, 278, 279), (256, 271, 272), (75, 270, 286), (264, 263, 279, 280), (257, 256, 272, 273), (285, 284, 299, 300), (278, 277, 292, 293), (286, 285, 300, 301), (279, 278, 293, 294), (272, 271, 287), (75, 286, 301), (280, 279, 294, 295), (273, 272, 287, 288), (281, 280, 295, 296), (274, 273, 288, 289), (282, 281, 296, 297), (275, 274, 289, 290), (283, 282, 297, 298), (276, 275, 290, 291), (284, 283, 298, 299), (277, 276, 291, 292), (289, 288, 303, 304), (297, 296, 311, 312), (290, 289, 304, 305), (298, 297, 312, 313), (291, 290, 305, 306), (299, 298, 313, 314), (292, 291, 306, 307), (300, 299, 314, 315), (293, 292, 307, 308), (301, 300, 315, 316), (294, 293, 308, 309), (287, 271, 302), (75, 301, 316), (295, 294, 309, 310), (288, 287, 302, 303), (296, 295, 310, 311), (308, 307, 322, 323), (316, 315, 330, 331), (309, 308, 323, 324), (302, 271, 317), (75, 316, 331), (310, 309, 324, 325), (303, 302, 317, 318), (311, 310, 325, 326), (304, 303, 318, 319), (312, 311, 326, 327), (305, 304, 319, 320), (313, 312, 327, 328), (306, 305, 320, 321), (314, 313, 328, 329), (307, 306, 321, 322), (315, 314, 329, 330), (327, 326, 341, 342), (320, 319, 334, 335), (328, 327, 342, 343), (321, 320, 335, 336), (329, 328, 343, 344), (322, 321, 336, 337), (330, 329, 344, 345), (323, 322, 337, 338), (331, 330, 345, 346), (324, 323, 338, 339), (317, 271, 332), (75, 331, 346), (325, 324, 339, 340), (318, 317, 332, 333), (326, 325, 340, 341), (319, 318, 333, 334), (346, 345, 360, 361), (339, 338, 353, 354), (332, 271, 347), (75, 346, 361), (340, 339, 354, 355), (333, 332, 347, 348), (341, 340, 355, 356), (334, 333, 348, 349), (342, 341, 356, 357), (335, 334, 349, 350), (343, 342, 357, 358), (336, 335, 350, 351), (344, 343, 358, 359), (337, 336, 351, 352), (345, 344, 359, 360), (338, 337, 352, 353), (350, 349, 364, 365), (358, 357, 372, 373), (351, 350, 365, 366), (359, 358, 373, 374), (352, 351, 366, 367), (360, 359, 374, 375), (353, 352, 367, 368), (361, 360, 375, 376), (354, 353, 368, 369), (347, 271, 362), (75, 361, 376), (355, 354, 369, 370), (348, 347, 362, 363), (356, 355, 370, 371), (349, 348, 363, 364), (357, 356, 371, 372), (369, 368, 383, 384), (362, 271, 377), (75, 376, 391), (370, 369, 384, 385), (363, 362, 377, 378), (371, 370, 385, 386), (364, 363, 378, 379), (372, 371, 386, 387), (365, 364, 379, 380), (373, 372, 387, 388), (366, 365, 380, 381), (374, 373, 388, 389), (367, 366, 381, 382), (375, 374, 389, 390), (368, 367, 382, 383), (376, 375, 390, 391), (388, 387, 402, 403), (381, 380, 395, 396), (389, 388, 403, 404), (382, 381, 396, 397), (390, 389, 404, 405), (383, 382, 397, 398), (391, 390, 405, 406), (384, 383, 398, 399), (377, 271, 392), (75, 391, 406), (385, 384, 399, 400), (378, 377, 392, 393), (386, 385, 400, 401), (379, 378, 393, 394), (387, 386, 401, 402), (380, 379, 394, 395), (75, 406, 421), (400, 399, 414, 415), (393, 392, 407, 408), (401, 400, 415, 416), (394, 393, 408, 409), (402, 401, 416, 417), (395, 394, 409, 410), (403, 402, 417, 418), (396, 395, 410, 411), (404, 403, 418, 419), (397, 396, 411, 412), (405, 404, 419, 420), (398, 397, 412, 413), (406, 405, 420, 421), (399, 398, 413, 414), (392, 271, 407), (419, 418, 433, 434), (412, 411, 426, 427), (420, 419, 434, 435), (413, 412, 427, 428), (421, 420, 435, 436), (414, 413, 428, 429), (407, 271, 422), (75, 421, 436), (415, 414, 429, 430), (408, 407, 422, 423), (416, 415, 430, 431), (409, 408, 423, 424), (417, 416, 431, 432), (410, 409, 424, 425), (418, 417, 432, 433), (411, 410, 425, 426), (423, 422, 437, 438), (431, 430, 445, 446), (424, 423, 438, 439), (432, 431, 446, 447), (425, 424, 439, 440), (433, 432, 447, 448), (426, 425, 440, 441), (434, 433, 448, 449), (427, 426, 441, 442), (435, 434, 449, 450), (428, 427, 442, 443), (436, 435, 450, 451), (429, 428, 443, 444), (422, 271, 437), (75, 436, 451), (430, 429, 444, 445), (442, 441, 456, 457), (450, 449, 464, 465), (443, 442, 457, 458), (451, 450, 465, 466), (444, 443, 458, 459), (437, 271, 452), (75, 451, 466), (445, 444, 459, 460), (438, 437, 452, 453), (446, 445, 460, 461), (439, 438, 453, 454), (447, 446, 461, 462), (440, 439, 454, 455), (448, 447, 462, 463), (441, 440, 455, 456), (449, 448, 463, 464), (461, 460, 475, 476), (454, 453, 468, 469), (462, 461, 476, 477), (455, 454, 469, 470), (463, 462, 477, 478), (456, 455, 470, 471), (464, 463, 478, 479), (457, 456, 471, 472), (465, 464, 479, 480), (458, 457, 472, 473), (466, 465, 480, 481), (459, 458, 473, 474), (452, 271, 467), (75, 466, 481), (460, 459, 474, 475), (453, 452, 467, 468)])
me_sphere.polygons.foreach_set('use_smooth', [True] * 512)
_uv = me_sphere.uv_layers.new(name='UVMap')
_uv.uv.foreach_set('vector', [-2.276, 2.166, -1.144, 2.316, -0.9104, 2.358, -2.597, 2.191, -2.588, 0.2788, -2.576, 0.5162, -2.733, 0.528, -2.738, 0.2901, -2.432, 1.936, -2.276, 2.166, -2.597, 2.191, -2.671, 1.954, -2.6, 0.04151, -2.588, 0.2788, -2.738, 0.2901, -2.743, 0.05229, -2.487, 1.701, -2.432, 1.936, -2.671, 1.954, -2.696, 1.717, -2.615, -0.1957, -2.6, 0.04151, -2.743, 0.05229, -2.749, -0.1856, -2.517, 1.465, -2.487, 1.701, -2.696, 1.717, -2.708, 1.479, -2.634, -0.4327, -2.615, -0.1957, -2.749, -0.1856, -2.757, -0.4234, -2.537, 1.228, -2.517, 1.465, -2.708, 1.479, -2.717, 1.242, -2.661, -0.6691, -2.634, -0.4327, -2.757, -0.4234, -2.768, -0.6611, -2.552, 0.9908, -2.537, 1.228, -2.717, 1.242, -2.723, 1.004, -2.711, -0.9045, -2.661, -0.6691, -2.768, -0.6611, -2.788, -0.8986, -2.564, 0.7535, -2.552, 0.9908, -2.723, 1.004, -2.728, 0.7659, -1.144, 2.316, -0.2772, 2.135, -0.9104, 2.358, -2.841, -1.135, -2.711, -0.9045, -2.788, -0.8986, -2.576, 0.5162, -2.564, 0.7535, -2.728, 0.7659, -2.733, 0.528, -0.9104, 2.358, -0.2772, 2.135, 0.08028, 2.37, 2.287, -1.135, 2.34, -0.8986, 2.263, -0.8977, 2.395, 0.528, 2.4, 0.7659, 2.236, 0.7679, 2.238, 0.5299, 2.531, 2.191, 4.218, 2.358, 0.08028, 2.37, 2.175, 2.195, 2.39, 0.2901, 2.395, 0.528, 2.238, 0.5299, 2.24, 0.292, 2.457, 1.954, 2.531, 2.191, 2.175, 2.195, 2.21, 1.957, 2.385, 0.05229, 2.39, 0.2901, 2.24, 0.292, 2.242, 0.05401, 2.433, 1.717, 2.457, 1.954, 2.21, 1.957, 2.221, 1.72, 2.379, -0.1856, 2.385, 0.05229, 2.242, 0.05401, 2.245, -0.1839, 2.42, 1.479, 2.433, 1.717, 2.221, 1.72, 2.227, 1.482, 2.372, -0.4234, 2.379, -0.1856, 2.245, -0.1839, 2.249, -0.4219, 2.412, 1.242, 2.42, 1.479, 2.227, 1.482, 2.231, 1.244, 2.36, -0.6611, 2.372, -0.4234, 2.249, -0.4219, 2.254, -0.6598, 2.405, 1.004, 2.412, 1.242, 2.231, 1.244, 2.233, 1.006, 2.34, -0.8986, 2.36, -0.6611, 2.254, -0.6598, 2.263, -0.8977, 2.4, 0.7659, 2.405, 1.004, 2.233, 1.006, 2.236, 0.7679, 2.227, 1.482, 2.221, 1.72, 2.011, 1.709, 2.034, 1.472, 2.249, -0.4219, 2.245, -0.1839, 2.111, -0.1909, 2.126, -0.4282, 2.231, 1.244, 2.227, 1.482, 2.034, 1.472, 2.05, 1.234, 2.254, -0.6598, 2.249, -0.4219, 2.126, -0.4282, 2.147, -0.6653, 2.233, 1.006, 2.231, 1.244, 2.05, 1.234, 2.062, 0.9969, 2.263, -0.8977, 2.254, -0.6598, 2.147, -0.6653, 2.186, -0.9017, 2.236, 0.7679, 2.233, 1.006, 2.062, 0.9969, 2.072, 0.7594, 0.08028, 2.37, -0.2772, 2.135, 0.5453, 2.333, 2.287, -1.135, 2.263, -0.8977, 2.186, -0.9017, 2.238, 0.5299, 2.236, 0.7679, 2.072, 0.7594, 2.081, 0.5218, 2.175, 2.195, 0.08028, 2.37, 0.5453, 2.333, 1.836, 2.177, 2.24, 0.292, 2.238, 0.5299, 2.081, 0.5218, 2.09, 0.2842, 2.21, 1.957, 2.175, 2.195, 1.836, 2.177, 1.966, 1.945, 2.242, 0.05401, 2.24, 0.292, 2.09, 0.2842, 2.1, 0.04663, 2.221, 1.72, 2.21, 1.957, 1.966, 1.945, 2.011, 1.709, 2.245, -0.1839, 2.242, 0.05401, 2.1, 0.04663, 2.111, -0.1909, 2.081, 0.5218, 2.072, 0.7594, 1.909, 0.7408, 1.924, 0.504, 1.836, 2.177, 0.5453, 2.333, 0.6144, 2.287, 1.551, 2.143, 2.09, 0.2842, 2.081, 0.5218, 1.924, 0.504, 1.94, 0.2671, 1.966, 1.945, 1.836, 2.177, 1.551, 2.143, 1.736, 1.918, 2.1, 0.04663, 2.09, 0.2842, 1.94, 0.2671, 1.957, 0.03036, 2.011, 1.709, 1.966, 1.945, 1.736, 1.918, 1.807, 1.685, 2.111, -0.1909, 2.1, 0.04663, 1.957, 0.03036, 1.976, -0.2062, 2.034, 1.472, 2.011, 1.709, 1.807, 1.685, 1.846, 1.45, 2.126, -0.4282, 2.111, -0.1909, 1.976, -0.2062, 2.002, -0.4423, 2.05, 1.234, 2.034, 1.472, 1.846, 1.45, 1.872, 1.214, 2.147, -0.6653, 2.126, -0.4282, 2.002, -0.4423, 2.04, -0.6775, 2.062, 0.9969, 2.05, 1.234, 1.872, 1.214, 1.892, 0.9776, 2.186, -0.9017, 2.147, -0.6653, 2.04, -0.6775, 2.109, -0.9105, 2.072, 0.7594, 2.062, 0.9969, 1.892, 0.9776, 1.909, 0.7408, 0.5453, 2.333, -0.2772, 2.135, 0.6144, 2.287, 2.287, -1.135, 2.186, -0.9017, 2.109, -0.9105, 2.002, -0.4423, 1.976, -0.2062, 1.841, -0.2295, 1.878, -0.4638, 1.872, 1.214, 1.846, 1.45, 1.662, 1.419, 1.697, 1.184, 2.04, -0.6775, 2.002, -0.4423, 1.878, -0.4638, 1.933, -0.6963, 1.892, 0.9776, 1.872, 1.214, 1.697, 1.184, 1.723, 0.9487, 2.109, -0.9105, 2.04, -0.6775, 1.933, -0.6963, 2.033, -0.9242, 1.909, 0.7408, 1.892, 0.9776, 1.723, 0.9487, 1.747, 0.713, 0.6144, 2.287, -0.2772, 2.135, 0.6, 2.241, 2.287, -1.135, 2.109, -0.9105, 2.033, -0.9242, 1.924, 0.504, 1.909, 0.7408, 1.747, 0.713, 1.768, 0.4771, 1.551, 2.143, 0.6144, 2.287, 0.6, 2.241, 1.32, 2.097, 1.94, 0.2671, 1.924, 0.504, 1.768, 0.4771, 1.79, 0.2413, 1.736, 1.918, 1.551, 2.143, 1.32, 2.097, 1.525, 1.881, 1.957, 0.03036, 1.94, 0.2671, 1.79, 0.2413, 1.813, 0.00568, 1.807, 1.685, 1.736, 1.918, 1.525, 1.881, 1.612, 1.651, 1.976, -0.2062, 1.957, 0.03036, 1.813, 0.00568, 1.841, -0.2295, 1.846, 1.45, 1.807, 1.685, 1.612, 1.651, 1.662, 1.419, 1.32, 2.097, 0.6, 2.241, 0.5571, 2.195, 1.13, 2.047, 1.79, 0.2413, 1.768, 0.4771, 1.613, 0.4423, 1.64, 0.2076, 1.525, 1.881, 1.32, 2.097, 1.13, 2.047, 1.332, 1.835, 1.813, 0.00568, 1.79, 0.2413, 1.64, 0.2076, 1.669, -0.02667, 1.612, 1.651, 1.525, 1.881, 1.332, 1.835, 1.428, 1.609, 1.841, -0.2295, 1.813, 0.00568, 1.669, -0.02667, 1.705, -0.2602, 1.662, 1.419, 1.612, 1.651, 1.428, 1.609, 1.485, 1.378, 1.878, -0.4638, 1.841, -0.2295, 1.705, -0.2602, 1.752, -0.4924, 1.697, 1.184, 1.662, 1.419, 1.485, 1.378, 1.526, 1.146, 1.933, -0.6963, 1.878, -0.4638, 1.752, -0.4924, 1.824, -0.7214, 1.723, 0.9487, 1.697, 1.184, 1.526, 1.146, 1.558, 0.9115, 2.033, -0.9242, 1.933, -0.6963, 1.824, -0.7214, 1.957, -0.9425, 1.747, 0.713, 1.723, 0.9487, 1.558, 0.9115, 1.586, 0.677, 0.6, 2.241, -0.2772, 2.135, 0.5571, 2.195, 2.287, -1.135, 2.033, -0.9242, 1.957, -0.9425, 1.768, 0.4771, 1.747, 0.713, 1.586, 0.677, 1.613, 0.4423, 1.526, 1.146, 1.485, 1.378, 1.315, 1.332, 1.359, 1.101, 1.824, -0.7214, 1.752, -0.4924, 1.625, -0.5273, 1.714, -0.7523, 1.558, 0.9115, 1.526, 1.146, 1.359, 1.101, 1.395, 0.8678, 1.957, -0.9425, 1.824, -0.7214, 1.714, -0.7523, 1.882, -0.9653, 1.586, 0.677, 1.558, 0.9115, 1.395, 0.8678, 1.427, 0.6344, 0.5571, 2.195, -0.2772, 2.135, 0.5013, 2.152, 2.287, -1.135, 1.957, -0.9425, 1.882, -0.9653, 1.613, 0.4423, 1.586, 0.677, 1.427, 0.6344, 1.458, 0.4007, 1.13, 2.047, 0.5571, 2.195, 0.5013, 2.152, 0.9683, 1.995, 1.64, 0.2076, 1.613, 0.4423, 1.458, 0.4007, 1.489, 0.1672, 1.332, 1.835, 1.13, 2.047, 0.9683, 1.995, 1.157, 1.785, 1.669, -0.02667, 1.64, 0.2076, 1.489, 0.1672, 1.524, -0.06573, 1.428, 1.609, 1.332, 1.835, 1.157, 1.785, 1.254, 1.561, 1.705, -0.2602, 1.669, -0.02667, 1.524, -0.06573, 1.567, -0.2976, 1.485, 1.378, 1.428, 1.609, 1.254, 1.561, 1.315, 1.332, 1.752, -0.4924, 1.705, -0.2602, 1.567, -0.2976, 1.625, -0.5273, 1.489, 0.1672, 1.458, 0.4007, 1.303, 0.354, 1.338, 0.1215, 1.157, 1.785, 0.9683, 1.995, 0.8243, 1.943, 0.9953, 1.733, 1.524, -0.06573, 1.489, 0.1672, 1.338, 0.1215, 1.377, -0.1103, 1.254, 1.561, 1.157, 1.785, 0.9953, 1.733, 1.089, 1.51, 1.567, -0.2976, 1.524, -0.06573, 1.377, -0.1103, 1.427, -0.3406, 1.315, 1.332, 1.254, 1.561, 1.089, 1.51, 1.151, 1.282, 1.625, -0.5273, 1.567, -0.2976, 1.427, -0.3406, 1.494, -0.5679, 1.359, 1.101, 1.315, 1.332, 1.151, 1.282, 1.197, 1.051, 1.714, -0.7523, 1.625, -0.5273, 1.494, -0.5679, 1.601, -0.7887, 1.395, 0.8678, 1.359, 1.101, 1.197, 1.051, 1.235, 0.8193, 1.882, -0.9653, 1.714, -0.7523, 1.601, -0.7887, 1.808, -0.9922, 1.427, 0.6344, 1.395, 0.8678, 1.235, 0.8193, 1.269, 0.5867, 0.5013, 2.152, -0.2772, 2.135, 0.4385, 2.11, 2.287, -1.135, 1.882, -0.9653, 1.808, -0.9922, 1.458, 0.4007, 1.427, 0.6344, 1.269, 0.5867, 1.303, 0.354, 0.9683, 1.995, 0.5013, 2.152, 0.4385, 2.11, 0.8243, 1.943, 1.601, -0.7887, 1.494, -0.5679, 1.36, -0.6133, 1.485, -0.8299, 1.235, 0.8193, 1.197, 1.051, 1.038, 0.9997, 1.077, 0.7681, 1.808, -0.9922, 1.601, -0.7887, 1.485, -0.8299, 1.735, -1.023, 1.269, 0.5867, 1.235, 0.8193, 1.077, 0.7681, 1.113, 0.5359, 0.4385, 2.11, -0.2772, 2.135, 0.3714, 2.071, 2.287, -1.135, 1.808, -0.9922, 1.735, -1.023, 1.303, 0.354, 1.269, 0.5867, 1.113, 0.5359, 1.148, 0.3037, 0.8243, 1.943, 0.4385, 2.11, 0.3714, 2.071, 0.6926, 1.893, 1.338, 0.1215, 1.303, 0.354, 1.148, 0.3037, 1.185, 0.07183, 0.9953, 1.733, 0.8243, 1.943, 0.6926, 1.893, 0.8446, 1.682, 1.377, -0.1103, 1.338, 0.1215, 1.185, 0.07183, 1.228, -0.1591, 1.089, 1.51, 0.9953, 1.733, 0.8446, 1.682, 0.9325, 1.458, 1.427, -0.3406, 1.377, -0.1103, 1.228, -0.1591, 1.283, -0.3881, 1.151, 1.282, 1.089, 1.51, 0.9325, 1.458, 0.9923, 1.23, 1.494, -0.5679, 1.427, -0.3406, 1.283, -0.3881, 1.36, -0.6133, 1.197, 1.051, 1.151, 1.282, 0.9923, 1.23, 1.038, 0.9997, 1.228, -0.1591, 1.185, 0.07183, 1.031, 0.02006, 1.076, -0.2104, 0.9325, 1.458, 0.8446, 1.682, 0.7021, 1.631, 0.7822, 1.407, 1.283, -0.3881, 1.228, -0.1591, 1.076, -0.2104, 1.135, -0.4386, 0.9923, 1.23, 0.9325, 1.458, 0.7822, 1.407, 0.8385, 1.178, 1.36, -0.6133, 1.283, -0.3881, 1.135, -0.4386, 1.22, -0.6623, 1.038, 0.9997, 0.9923, 1.23, 0.8385, 1.178, 0.8827, 0.9476, 1.485, -0.8299, 1.36, -0.6133, 1.22, -0.6623, 1.364, -0.8754, 1.077, 0.7681, 1.038, 0.9997, 0.8827, 0.9476, 0.9207, 0.7159, 1.735, -1.023, 1.485, -0.8299, 1.364, -0.8754, 1.664, -1.057, 1.113, 0.5359, 1.077, 0.7681, 0.9207, 0.7159, 0.9562, 0.4837, 0.3714, 2.071, -0.2772, 2.135, 0.3014, 2.036, 2.287, -1.135, 1.735, -1.023, 1.664, -1.057, 1.148, 0.3037, 1.113, 0.5359, 0.9562, 0.4837, 0.9919, 0.2517, 0.6926, 1.893, 0.3714, 2.071, 0.3014, 2.036, 0.5693, 1.847, 1.185, 0.07183, 1.148, 0.3037, 0.9919, 0.2517, 1.031, 0.02006, 0.8446, 1.682, 0.6926, 1.893, 0.5693, 1.847, 0.7021, 1.631, 1.664, -1.057, 1.364, -0.8754, 1.236, -0.9242, 1.596, -1.095, 0.9562, 0.4837, 0.9207, 0.7159, 0.7654, 0.6647, 0.7996, 0.4322, 0.3014, 2.036, -0.2772, 2.135, 0.2294, 2.003, 2.287, -1.135, 1.664, -1.057, 1.596, -1.095, 0.9919, 0.2517, 0.9562, 0.4837, 0.7996, 0.4322, 0.8346, 0.1998, 0.5693, 1.847, 0.3014, 2.036, 0.2294, 2.003, 0.4516, 1.804, 1.031, 0.02006, 0.9919, 0.2517, 0.8346, 0.1998, 0.8731, -0.03202, 0.7021, 1.631, 0.5693, 1.847, 0.4516, 1.804, 0.5657, 1.585, 1.076, -0.2104, 1.031, 0.02006, 0.8731, -0.03202, 0.9194, -0.2626, 0.7822, 1.407, 0.7021, 1.631, 0.5657, 1.585, 0.637, 1.358, 1.135, -0.4386, 1.076, -0.2104, 0.9194, -0.2626, 0.9806, -0.4907, 0.8385, 1.178, 0.7822, 1.407, 0.637, 1.358, 0.6882, 1.128, 1.22, -0.6623, 1.135, -0.4386, 0.9806, -0.4907, 1.072, -0.7137, 0.8827, 0.9476, 0.8385, 1.178, 0.6882, 1.128, 0.7294, 0.8969, 1.364, -0.8754, 1.22, -0.6623, 1.072, -0.7137, 1.236, -0.9242, 0.9207, 0.7159, 0.8827, 0.9476, 0.7294, 0.8969, 0.7654, 0.6647, 0.637, 1.358, 0.5657, 1.585, 0.4339, 1.542, 0.4954, 1.313, 0.9806, -0.4907, 0.9194, -0.2626, 0.7576, -0.3137, 0.8192, -0.5425, 0.6882, 1.128, 0.637, 1.358, 0.4954, 1.313, 0.5407, 1.082, 1.072, -0.7137, 0.9806, -0.4907, 0.8192, -0.5425, 0.9153, -0.7659, 0.7294, 0.8969, 0.6882, 1.128, 0.5407, 1.082, 0.5777, 0.8495, 1.236, -0.9242, 1.072, -0.7137, 0.9153, -0.7659, 1.098, -0.9753, 0.7654, 0.6647, 0.7294, 0.8969, 0.5777, 0.8495, 0.6106, 0.6164, 1.596, -1.095, 1.236, -0.9242, 1.098, -0.9753, 1.531, -1.136, 0.7996, 0.4322, 0.7654, 0.6647, 0.6106, 0.6164, 0.6424, 0.3831, 0.2294, 2.003, -0.2772, 2.135, 0.1559, 1.975, 2.287, -1.135, 1.596, -1.095, 1.531, -1.136, 0.8346, 0.1998, 0.7996, 0.4322, 0.6424, 0.3831, 0.6753, 0.15, 0.4516, 1.804, 0.2294, 2.003, 0.1559, 1.975, 0.3378, 1.765, 0.8731, -0.03202, 0.8346, 0.1998, 0.6753, 0.15, 0.7123, -0.08245, 0.5657, 1.585, 0.4516, 1.804, 0.3378, 1.765, 0.4339, 1.542, 0.9194, -0.2626, 0.8731, -0.03202, 0.7123, -0.08245, 0.7576, -0.3137, 0.6424, 0.3831, 0.6106, 0.6164, 0.4558, 0.5727, 0.4839, 0.3384, 0.1559, 1.975, -0.2772, 2.135, 0.08119, 1.951, 2.287, -1.135, 1.531, -1.136, 1.473, -1.178, 0.6753, 0.15, 0.6424, 0.3831, 0.4839, 0.3384, 0.5136, 0.1043, 0.3378, 1.765, 0.1559, 1.975, 0.08119, 1.951, 0.2268, 1.732, 0.7123, -0.08245, 0.6753, 0.15, 0.5136, 0.1043, 0.5474, -0.1292, 0.4339, 1.542, 0.3378, 1.765, 0.2268, 1.732, 0.3053, 1.505, 0.7576, -0.3137, 0.7123, -0.08245, 0.5474, -0.1292, 0.5897, -0.3616, 0.4954, 1.313, 0.4339, 1.542, 0.3053, 1.505, 0.3566, 1.274, 0.8192, -0.5425, 0.7576, -0.3137, 0.5897, -0.3616, 0.649, -0.5918, 0.5407, 1.082, 0.4954, 1.313, 0.3566, 1.274, 0.3951, 1.041, 0.9153, -0.7659, 0.8192, -0.5425, 0.649, -0.5918, 0.7455, -0.8169, 0.5777, 0.8495, 0.5407, 1.082, 0.3951, 1.041, 0.4269, 0.8069, 1.098, -0.9753, 0.9153, -0.7659, 0.7455, -0.8169, 0.9431, -1.028, 0.6106, 0.6164, 0.5777, 0.8495, 0.4269, 0.8069, 0.4558, 0.5727, 1.531, -1.136, 1.098, -0.9753, 0.9431, -1.028, 1.473, -1.178, 0.649, -0.5918, 0.5897, -0.3616, 0.4153, -0.4043, 0.4686, -0.6364, 0.3951, 1.041, 0.3566, 1.274, 0.2198, 1.24, 0.2507, 1.006, 0.7455, -0.8169, 0.649, -0.5918, 0.4686, -0.6364, 0.5598, -0.8643, 0.4269, 0.8069, 0.3951, 1.041, 0.2507, 1.006, 0.2767, 0.7705, 0.9431, -1.028, 0.7455, -0.8169, 0.5598, -0.8643, 0.7651, -1.079, 0.4558, 0.5727, 0.4269, 0.8069, 0.2767, 0.7705, 0.3005, 0.5351, 1.473, -1.178, 0.9431, -1.028, 0.7651, -1.079, 1.424, -1.223, 0.4839, 0.3384, 0.4558, 0.5727, 0.3005, 0.5351, 0.324, 0.2997, 0.08119, 1.951, -0.2772, 2.135, 0.005645, 1.931, 2.287, -1.135, 1.473, -1.178, 1.424, -1.223, 0.5136, 0.1043, 0.4839, 0.3384, 0.324, 0.2997, 0.3491, 0.06448, 0.2268, 1.732, 0.08119, 1.951, 0.005645, 1.931, 0.1177, 1.705, 0.5474, -0.1292, 0.5136, 0.1043, 0.3491, 0.06448, 0.3782, -0.1703, 0.3053, 1.505, 0.2268, 1.732, 0.1177, 1.705, 0.179, 1.474, 0.5897, -0.3616, 0.5474, -0.1292, 0.3782, -0.1703, 0.4153, -0.4043, 0.3566, 1.274, 0.3053, 1.505, 0.179, 1.474, 0.2198, 1.24, 0.005645, 1.931, -0.2772, 2.135, -0.07055, 1.915, 2.287, -1.135, 1.424, -1.223, 1.395, -1.269, 0.3491, 0.06448, 0.324, 0.2997, 0.1625, 0.2687, 0.1819, 0.03228, 0.1177, 1.705, 0.005645, 1.931, -0.07055, 1.915, 0.009812, 1.684, 0.3782, -0.1703, 0.3491, 0.06448, 0.1819, 0.03228, 0.2046, -0.2038, 0.179, 1.474, 0.1177, 1.705, 0.009812, 1.684, 0.05427, 1.45, 0.4153, -0.4043, 0.3782, -0.1703, 0.2046, -0.2038, 0.2341, -0.4394, 0.2198, 1.24, 0.179, 1.474, 0.05427, 1.45, 0.08418, 1.214, 0.4686, -0.6364, 0.4153, -0.4043, 0.2341, -0.4394, 0.2777, -0.6737, 0.2507, 1.006, 0.2198, 1.24, 0.08418, 1.214, 0.1071, 0.978, 0.5598, -0.8643, 0.4686, -0.6364, 0.2777, -0.6737, 0.3556, -0.9052, 0.2767, 0.7705, 0.2507, 1.006, 0.1071, 0.978, 0.1266, 0.7416, 0.7651, -1.079, 0.5598, -0.8643, 0.3556, -0.9052, 0.5516, -1.126, 0.3005, 0.5351, 0.2767, 0.7705, 0.1266, 0.7416, 0.1446, 0.5052, 1.424, -1.223, 0.7651, -1.079, 0.5516, -1.126, 1.395, -1.269, 0.324, 0.2997, 0.3005, 0.5351, 0.1446, 0.5052, 0.1625, 0.2687, 0.1071, 0.978, 0.08418, 1.214, -0.05056, 1.196, -0.03597, 0.9585, 0.3556, -0.9052, 0.2777, -0.6737, 0.07685, -0.7013, 0.1321, -0.9363, 0.1266, 0.7416, 0.1071, 0.978, -0.03597, 0.9585, -0.02351, 0.7212, 0.5516, -1.126, 0.3556, -0.9052, 0.1321, -0.9363, 0.2882, -1.166, 0.1446, 0.5052, 0.1266, 0.7416, -0.02351, 0.7212, -0.01193, 0.4838, 1.395, -1.269, 0.5516, -1.126, 0.2882, -1.166, 1.42, -1.316, 0.1625, 0.2687, 0.1446, 0.5052, -0.01193, 0.4838, -0.0002907, 0.2465, -0.07055, 1.915, -0.2772, 2.135, -0.1472, 1.904, 2.287, -1.135, 1.395, -1.269, 1.42, -1.316, 0.1819, 0.03228, 0.1625, 0.2687, -0.0002907, 0.2465, 0.01237, 0.009173, 0.009812, 1.684, -0.07055, 1.915, -0.1472, 1.904, -0.09727, 1.669, 0.2046, -0.2038, 0.1819, 0.03228, 0.01237, 0.009173, 0.02739, -0.228, 0.05427, 1.45, 0.009812, 1.684, -0.09727, 1.669, -0.06944, 1.433, 0.2341, -0.4394, 0.2046, -0.2038, 0.02739, -0.228, 0.04712, -0.4649, 0.08418, 1.214, 0.05427, 1.45, -0.06944, 1.433, -0.05056, 1.196, 0.2777, -0.6737, 0.2341, -0.4394, 0.04712, -0.4649, 0.07685, -0.7013, 0.01237, 0.009173, -0.0002907, 0.2465, -0.1641, 0.2341, -0.1588, -0.003736, -0.09727, 1.669, -0.1472, 1.904, -0.2241, 1.899, -0.2039, 1.661, 0.02739, -0.228, 0.01237, 0.009173, -0.1588, -0.003736, -0.1525, -0.2416, -0.06944, 1.433, -0.09727, 1.669, -0.2039, 1.661, -0.1926, 1.423, 0.04712, -0.4649, 0.02739, -0.228, -0.1525, -0.2416, -0.1442, -0.4794, -0.05056, 1.196, -0.06944, 1.433, -0.1926, 1.423, -0.1848, 1.186, 0.07685, -0.7013, 0.04712, -0.4649, -0.1442, -0.4794, -0.1315, -0.7171, -0.03597, 0.9585, -0.05056, 1.196, -0.1848, 1.186, -0.1788, 0.9477, 0.1321, -0.9363, 0.07685, -0.7013, -0.1315, -0.7171, -0.1072, -0.9545, -0.02351, 0.7212, -0.03597, 0.9585, -0.1788, 0.9477, -0.1737, 0.7099, 0.2882, -1.166, 0.1321, -0.9363, -0.1072, -0.9545, -0.03264, -1.191, -0.01193, 0.4838, -0.02351, 0.7212, -0.1737, 0.7099, -0.1689, 0.472, 1.42, -1.316, 0.2882, -1.166, -0.03264, -1.191, 1.654, -1.358, -0.0002907, 0.2465, -0.01193, 0.4838, -0.1689, 0.472, -0.1641, 0.2341, -0.1472, 1.904, -0.2772, 2.135, -0.2241, 1.899, 2.287, -1.135, 1.42, -1.316, 1.654, -1.358, -0.1072, -0.9545, -0.1315, -0.7171, -0.3431, -0.7196, -0.3542, -0.9575, -0.1737, 0.7099, -0.1788, 0.9477, -0.3216, 0.946, -0.324, 0.708, -0.03264, -1.191, -0.1072, -0.9545, -0.3542, -0.9575, -0.3889, -1.195, -0.1689, 0.472, -0.1737, 0.7099, -0.324, 0.708, -0.3261, 0.4701, 1.654, -1.358, -0.03264, -1.191, -0.3889, -1.195, 2.644, -1.37, -0.1641, 0.2341, -0.1689, 0.472, -0.3261, 0.4701, -0.3283, 0.2321, -0.2241, 1.899, -0.2772, 2.135, -0.3012, 1.898, 2.287, -1.135, 1.654, -1.358, 2.644, -1.37, -0.1588, -0.003736, -0.1641, 0.2341, -0.3283, 0.2321, -0.3307, -0.005811, -0.2039, 1.661, -0.2241, 1.899, -0.3012, 1.898, -0.3103, 1.66, -0.1525, -0.2416, -0.1588, -0.003736, -0.3307, -0.005811, -0.3336, -0.2438, -0.1926, 1.423, -0.2039, 1.661, -0.3103, 1.66, -0.3154, 1.422, -0.1442, -0.4794, -0.1525, -0.2416, -0.3336, -0.2438, -0.3374, -0.4817, -0.1848, 1.186, -0.1926, 1.423, -0.3154, 1.422, -0.3189, 1.184, -0.1315, -0.7171, -0.1442, -0.4794, -0.3374, -0.4817, -0.3431, -0.7196, -0.1788, 0.9477, -0.1848, 1.186, -0.3189, 1.184, -0.3216, 0.946, -0.3336, -0.2438, -0.3307, -0.005811, -0.5023, 0.003054, -0.5141, -0.2344, -0.3154, 1.422, -0.3103, 1.66, -0.4168, 1.665, -0.4384, 1.428, -0.3374, -0.4817, -0.3336, -0.2438, -0.5141, -0.2344, -0.5297, -0.4718, -0.3189, 1.184, -0.3154, 1.422, -0.4384, 1.428, -0.4531, 1.191, -0.3431, -0.7196, -0.3374, -0.4817, -0.5297, -0.4718, -0.5533, -0.7087, -0.3216, 0.946, -0.3189, 1.184, -0.4531, 1.191, -0.4645, 0.9534, -0.3542, -0.9575, -0.3431, -0.7196, -0.5533, -0.7087, -0.5977, -0.9449, -0.324, 0.708, -0.3216, 0.946, -0.4645, 0.9534, -0.4742, 0.7158, -0.3889, -1.195, -0.3542, -0.9575, -0.5977, -0.9449, -0.7279, -1.177, -0.3261, 0.4701, -0.324, 0.708, -0.4742, 0.7158, -0.4832, 0.4782, -2.484, -1.37, -0.3889, -1.195, -0.7279, -1.177, -2.019, -1.333, -0.3283, 0.2321, -0.3261, 0.4701, -0.4832, 0.4782, -0.4924, 0.2406, -0.3012, 1.898, -0.2772, 2.135, -0.3782, 1.902, -2.841, -1.135, -2.484, -1.37, -2.019, -1.333, -0.3307, -0.005811, -0.3283, 0.2321, -0.4924, 0.2406, -0.5023, 0.003054, -0.3103, 1.66, -0.3012, 1.898, -0.3782, 1.902, -0.4168, 1.665, -0.7279, -1.177, -0.5977, -0.9449, -0.8278, -0.9183, -1.013, -1.143, -0.4832, 0.4782, -0.4742, 0.7158, -0.6243, 0.7329, -0.64, 0.496, -2.019, -1.333, -0.7279, -1.177, -1.013, -1.143, -1.95, -1.287, -0.4924, 0.2406, -0.4832, 0.4782, -0.64, 0.496, -0.6556, 0.2592, -0.3782, 1.902, -0.2772, 2.135, -0.455, 1.911, -2.841, -1.135, -2.019, -1.333, -1.95, -1.287, -0.5023, 0.003054, -0.4924, 0.2406, -0.6556, 0.2592, -0.6725, 0.02242, -0.4168, 1.665, -0.3782, 1.902, -0.455, 1.911, -0.5237, 1.678, -0.5141, -0.2344, -0.5023, 0.003054, -0.6725, 0.02242, -0.6925, -0.2141, -0.4384, 1.428, -0.4168, 1.665, -0.5237, 1.678, -0.5619, 1.442, -0.5297, -0.4718, -0.5141, -0.2344, -0.6925, -0.2141, -0.7186, -0.4502, -0.4531, 1.191, -0.4384, 1.428, -0.5619, 1.442, -0.5876, 1.206, -0.5533, -0.7087, -0.5297, -0.4718, -0.7186, -0.4502, -0.7573, -0.6854, -0.4645, 0.9534, -0.4531, 1.191, -0.5876, 1.206, -0.6075, 0.9696, -0.5977, -0.9449, -0.5533, -0.7087, -0.7573, -0.6854, -0.8278, -0.9183, -0.4742, 0.7158, -0.4645, 0.9534, -0.6075, 0.9696, -0.6243, 0.7329, -0.5619, 1.442, -0.5237, 1.678, -0.6313, 1.696, -0.6862, 1.464, -0.7186, -0.4502, -0.6925, -0.2141, -0.8675, -0.184, -0.902, -0.4185, -0.5876, 1.206, -0.5619, 1.442, -0.6862, 1.464, -0.7228, 1.23, -0.7573, -0.6854, -0.7186, -0.4502, -0.902, -0.4185, -0.9522, -0.6515, -0.6075, 0.9696, -0.5876, 1.206, -0.7228, 1.23, -0.7508, 0.9943, -0.8278, -0.9183, -0.7573, -0.6854, -0.9522, -0.6515, -1.039, -0.8807, -0.6243, 0.7329, -0.6075, 0.9696, -0.7508, 0.9943, -0.7744, 0.7587, -1.013, -1.143, -0.8278, -0.9183, -1.039, -0.8807, -1.244, -1.097, -0.64, 0.496, -0.6243, 0.7329, -0.7744, 0.7587, -0.7961, 0.5229, -1.95, -1.287, -1.013, -1.143, -1.244, -1.097, -1.964, -1.241, -0.6556, 0.2592, -0.64, 0.496, -0.7961, 0.5229, -0.8176, 0.287, -0.455, 1.911, -0.2772, 2.135, -0.5314, 1.924, -2.841, -1.135, -1.95, -1.287, -1.964, -1.241, -0.6725, 0.02242, -0.6556, 0.2592, -0.8176, 0.287, -0.8407, 0.05134, -0.5237, 1.678, -0.455, 1.911, -0.5314, 1.924, -0.6313, 1.696, -0.6925, -0.2141, -0.6725, 0.02242, -0.8407, 0.05134, -0.8675, -0.184, -0.7961, 0.5229, -0.7744, 0.7587, -0.9246, 0.7924, -0.9516, 0.5577, -1.964, -1.241, -1.244, -1.097, -1.434, -1.047, -2.007, -1.195, -0.8176, 0.287, -0.7961, 0.5229, -0.9516, 0.5577, -0.9781, 0.323, -0.5314, 1.924, -0.2772, 2.135, -0.6072, 1.943, -2.841, -1.135, -1.964, -1.241, -2.007, -1.195, -0.8407, 0.05134, -0.8176, 0.287, -0.9781, 0.323, -1.006, 0.08848, -0.6313, 1.696, -0.5314, 1.924, -0.6072, 1.943, -0.7399, 1.721, -0.8675, -0.184, -0.8407, 0.05134, -1.006, 0.08848, -1.038, -0.1455, -0.6862, 1.464, -0.6313, 1.696, -0.7399, 1.721, -0.8118, 1.492, -0.902, -0.4185, -0.8675, -0.184, -1.038, -0.1455, -1.079, -0.3785, -0.7228, 1.23, -0.6862, 1.464, -0.8118, 1.492, -0.8592, 1.26, -0.9522, -0.6515, -0.902, -0.4185, -1.079, -0.3785, -1.137, -0.6093, -0.7508, 0.9943, -0.7228, 1.23, -0.8592, 1.26, -0.8948, 1.027, -1.039, -0.8807, -0.9522, -0.6515, -1.137, -0.6093, -1.232, -0.8354, -0.7744, 0.7587, -0.7508, 0.9943, -0.8948, 1.027, -0.9246, 0.7924, -1.244, -1.097, -1.039, -0.8807, -1.232, -0.8354, -1.434, -1.047, -1.079, -0.3785, -1.038, -0.1455, -1.205, -0.1007, -1.249, -0.3323, -0.8592, 1.26, -0.8118, 1.492, -0.9394, 1.527, -0.9972, 1.298, -1.137, -0.6093, -1.079, -0.3785, -1.249, -0.3323, -1.31, -0.5615, -0.8948, 1.027, -0.8592, 1.26, -0.9972, 1.298, -1.04, 1.066, -1.232, -0.8354, -1.137, -0.6093, -1.31, -0.5615, -1.407, -0.7854, -0.9246, 0.7924, -0.8948, 1.027, -1.04, 1.066, -1.075, 0.8328, -1.434, -1.047, -1.232, -0.8354, -1.407, -0.7854, -1.596, -0.995, -0.9516, 0.5577, -0.9246, 0.7924, -1.075, 0.8328, -1.107, 0.5993, -2.007, -1.195, -1.434, -1.047, -1.596, -0.995, -2.063, -1.152, -0.9781, 0.323, -0.9516, 0.5577, -1.107, 0.5993, -1.137, 0.3656, -0.6072, 1.943, -0.2772, 2.135, -0.6822, 1.965, -2.841, -1.135, -2.007, -1.195, -2.063, -1.152, -1.006, 0.08848, -0.9781, 0.323, -1.137, 0.3656, -1.169, 0.1322, -0.7399, 1.721, -0.6072, 1.943, -0.6822, 1.965, -0.8501, 1.752, -1.038, -0.1455, -1.006, 0.08848, -1.169, 0.1322, -1.205, -0.1007, -0.8118, 1.492, -0.7399, 1.721, -0.8501, 1.752, -0.9394, 1.527, -2.063, -1.152, -1.596, -0.995, -1.74, -0.9433, -2.126, -1.11, -1.137, 0.3656, -1.107, 0.5993, -1.261, 0.646, -1.295, 0.4133, -0.6822, 1.965, -0.2772, 2.135, -0.7562, 1.992, -2.841, -1.135, -2.063, -1.152, -2.126, -1.11, -1.169, 0.1322, -1.137, 0.3656, -1.295, 0.4133, -1.329, 0.1807, -0.8501, 1.752, -0.6822, 1.965, -0.7562, 1.992, -0.9627, 1.789, -1.205, -0.1007, -1.169, 0.1322, -1.329, 0.1807, -1.367, -0.05137, -0.9394, 1.527, -0.8501, 1.752, -0.9627, 1.789, -1.07, 1.568, -1.249, -0.3323, -1.205, -0.1007, -1.367, -0.05137, -1.413, -0.2821, -0.9972, 1.298, -0.9394, 1.527, -1.07, 1.568, -1.138, 1.341, -1.31, -0.5615, -1.249, -0.3323, -1.413, -0.2821, -1.475, -0.5104, -1.04, 1.066, -0.9972, 1.298, -1.138, 1.341, -1.187, 1.11, -1.407, -0.7854, -1.31, -0.5615, -1.475, -0.5104, -1.569, -0.7334, -1.075, 0.8328, -1.04, 1.066, -1.187, 1.11, -1.226, 0.8785, -1.596, -0.995, -1.407, -0.7854, -1.569, -0.7334, -1.74, -0.9433, -1.107, 0.5993, -1.075, 0.8328, -1.226, 0.8785, -1.261, 0.646, -1.138, 1.341, -1.07, 1.568, -1.204, 1.613, -1.281, 1.388, -1.475, -0.5104, -1.413, -0.2821, -1.572, -0.2301, -1.632, -0.4582, -1.187, 1.11, -1.138, 1.341, -1.281, 1.388, -1.336, 1.159, -1.569, -0.7334, -1.475, -0.5104, -1.632, -0.4582, -1.72, -0.6815, -1.226, 0.8785, -1.187, 1.11, -1.336, 1.159, -1.379, 0.9282, -1.74, -0.9433, -1.569, -0.7334, -1.72, -0.6815, -1.871, -0.8935, -1.261, 0.646, -1.226, 0.8785, -1.379, 0.9282, -1.416, 0.6963, -2.126, -1.11, -1.74, -0.9433, -1.871, -0.8935, -2.193, -1.071, -1.295, 0.4133, -1.261, 0.646, -1.416, 0.6963, -1.452, 0.4641, -0.7562, 1.992, -0.2772, 2.135, -0.8289, 2.023, -2.841, -1.135, -2.126, -1.11, -2.193, -1.071, -1.329, 0.1807, -1.295, 0.4133, -1.452, 0.4641, -1.487, 0.2319, -0.9627, 1.789, -0.7562, 1.992, -0.8289, 2.023, -1.079, 1.83, -1.367, -0.05137, -1.329, 0.1807, -1.487, 0.2319, -1.526, 0.0003228, -1.07, 1.568, -0.9627, 1.789, -1.079, 1.83, -1.204, 1.613, -1.413, -0.2821, -1.367, -0.05137, -1.526, 0.0003228, -1.572, -0.2301, -1.452, 0.4641, -1.416, 0.6963, -1.572, 0.7483, -1.608, 0.5163, -0.8289, 2.023, -0.2772, 2.135, -0.8997, 2.057, -2.841, -1.135, -2.193, -1.071, -2.263, -1.036, -1.487, 0.2319, -1.452, 0.4641, -1.608, 0.5163, -1.643, 0.2841, -1.079, 1.83, -0.8289, 2.023, -0.8997, 2.057, -1.2, 1.875, -1.526, 0.0003228, -1.487, 0.2319, -1.643, 0.2841, -1.681, 0.05243, -1.204, 1.613, -1.079, 1.83, -1.2, 1.875, -1.344, 1.662, -1.572, -0.2301, -1.526, 0.0003228, -1.681, 0.05243, -1.726, -0.1782, -1.281, 1.388, -1.204, 1.613, -1.344, 1.662, -1.429, 1.439, -1.632, -0.4582, -1.572, -0.2301, -1.726, -0.1782, -1.782, -0.4069, -1.336, 1.159, -1.281, 1.388, -1.429, 1.439, -1.488, 1.21, -1.72, -0.6815, -1.632, -0.4582, -1.782, -0.4069, -1.862, -0.6314, -1.379, 0.9282, -1.336, 1.159, -1.488, 1.21, -1.534, 0.9799, -1.871, -0.8935, -1.72, -0.6815, -1.862, -0.6314, -1.995, -0.8466, -1.416, 0.6963, -1.379, 0.9282, -1.534, 0.9799, -1.572, 0.7483, -2.193, -1.071, -1.871, -0.8935, -1.995, -0.8466, -2.263, -1.036, -1.782, -0.4069, -1.726, -0.1782, -1.876, -0.1283, -1.927, -0.3581, -1.488, 1.21, -1.429, 1.439, -1.584, 1.491, -1.645, 1.263, -1.862, -0.6314, -1.782, -0.4069, -1.927, -0.3581, -1.998, -0.5845, -1.534, 0.9799, -1.488, 1.21, -1.645, 1.263, -1.691, 1.032, -1.995, -0.8466, -1.862, -0.6314, -1.998, -0.5845, -2.113, -0.8037, -1.572, 0.7483, -1.534, 0.9799, -1.691, 1.032, -1.73, 0.8002, -2.263, -1.036, -1.995, -0.8466, -2.113, -0.8037, -2.335, -1.003, -1.608, 0.5163, -1.572, 0.7483, -1.73, 0.8002, -1.764, 0.5678, -0.8997, 2.057, -0.2772, 2.135, -0.968, 2.095, -2.841, -1.135, -2.263, -1.036, -2.335, -1.003, -1.643, 0.2841, -1.608, 0.5163, -1.764, 0.5678, -1.799, 0.3353, -1.2, 1.875, -0.8997, 2.057, -0.968, 2.095, -1.328, 1.924, -1.681, 0.05243, -1.643, 0.2841, -1.799, 0.3353, -1.835, 0.1031, -1.344, 1.662, -1.2, 1.875, -1.328, 1.924, -1.492, 1.714, -1.726, -0.1782, -1.681, 0.05243, -1.835, 0.1031, -1.876, -0.1283, -1.429, 1.439, -1.344, 1.662, -1.492, 1.714, -1.584, 1.491, -2.841, -1.135, -2.335, -1.003, -2.408, -0.975, -1.799, 0.3353, -1.764, 0.5678, -1.922, 0.6169, -1.953, 0.3836, -1.328, 1.924, -0.968, 2.095, -1.033, 2.136, -1.467, 1.975, -1.835, 0.1031, -1.799, 0.3353, -1.953, 0.3836, -1.986, 0.1505, -1.492, 1.714, -1.328, 1.924, -1.467, 1.975, -1.649, 1.766, -1.876, -0.1283, -1.835, 0.1031, -1.986, 0.1505, -2.023, -0.08199, -1.584, 1.491, -1.492, 1.714, -1.649, 1.766, -1.745, 1.542, -1.927, -0.3581, -1.876, -0.1283, -2.023, -0.08199, -2.069, -0.3132, -1.645, 1.263, -1.584, 1.491, -1.745, 1.542, -1.807, 1.314, -1.998, -0.5845, -1.927, -0.3581, -2.069, -0.3132, -2.13, -0.542, -1.691, 1.032, -1.645, 1.263, -1.807, 1.314, -1.852, 1.082, -2.113, -0.8037, -1.998, -0.5845, -2.13, -0.542, -2.226, -0.7654, -1.73, 0.8002, -1.691, 1.032, -1.852, 1.082, -1.889, 0.85, -2.335, -1.003, -2.113, -0.8037, -2.226, -0.7654, -2.408, -0.975, -1.764, 0.5678, -1.73, 0.8002, -1.889, 0.85, -1.922, 0.6169, -0.968, 2.095, -0.2772, 2.135, -1.033, 2.136, -2.13, -0.542, -2.069, -0.3132, -2.207, -0.2736, -2.259, -0.5048, -1.852, 1.082, -1.807, 1.314, -1.974, 1.362, -2.017, 1.129, -2.226, -0.7654, -2.13, -0.542, -2.259, -0.5048, -2.337, -0.7324, -1.889, 0.85, -1.852, 1.082, -2.017, 1.129, -2.051, 0.8957, -2.408, -0.975, -2.226, -0.7654, -2.337, -0.7324, -2.483, -0.9506, -1.922, 0.6169, -1.889, 0.85, -2.051, 0.8957, -2.08, 0.6616, -1.033, 2.136, -0.2772, 2.135, -1.092, 2.178, -2.841, -1.135, -2.408, -0.975, -2.483, -0.9506, -1.953, 0.3836, -1.922, 0.6169, -2.08, 0.6616, -2.108, 0.4273, -1.467, 1.975, -1.033, 2.136, -1.092, 2.178, -1.621, 2.028, -1.986, 0.1505, -1.953, 0.3836, -2.108, 0.4273, -2.137, 0.1931, -1.649, 1.766, -1.467, 1.975, -1.621, 2.028, -1.819, 1.817, -2.023, -0.08199, -1.986, 0.1505, -2.137, 0.1931, -2.169, -0.04069, -1.745, 1.542, -1.649, 1.766, -1.819, 1.817, -1.915, 1.592, -2.069, -0.3132, -2.023, -0.08199, -2.169, -0.04069, -2.207, -0.2736, -1.807, 1.314, -1.745, 1.542, -1.915, 1.592, -1.974, 1.362, -1.621, 2.028, -1.092, 2.178, -1.14, 2.223, -1.799, 2.079, -2.137, 0.1931, -2.108, 0.4273, -2.264, 0.4649, -2.287, 0.2295, -1.819, 1.817, -1.621, 2.028, -1.799, 2.079, -2.004, 1.864, -2.169, -0.04069, -2.137, 0.1931, -2.287, 0.2295, -2.313, -0.005683, -1.915, 1.592, -1.819, 1.817, -2.004, 1.864, -2.095, 1.636, -2.207, -0.2736, -2.169, -0.04069, -2.313, -0.005683, -2.344, -0.2403, -1.974, 1.362, -1.915, 1.592, -2.095, 1.636, -2.149, 1.404, -2.259, -0.5048, -2.207, -0.2736, -2.344, -0.2403, -2.385, -0.4738, -2.017, 1.129, -1.974, 1.362, -2.149, 1.404, -2.186, 1.17, -2.337, -0.7324, -2.259, -0.5048, -2.385, -0.4738, -2.446, -0.7051, -2.051, 0.8957, -2.017, 1.129, -2.186, 1.17, -2.215, 0.9355, -2.483, -0.9506, -2.337, -0.7324, -2.446, -0.7051, -2.558, -0.9306, -2.08, 0.6616, -2.051, 0.8957, -2.215, 0.9355, -2.24, 0.7003, -1.092, 2.178, -0.2772, 2.135, -1.14, 2.223, -2.841, -1.135, -2.483, -0.9506, -2.558, -0.9306, -2.108, 0.4273, -2.08, 0.6616, -2.24, 0.7003, -2.264, 0.4649, -2.186, 1.17, -2.149, 1.404, -2.33, 1.439, -2.359, 1.204, -2.446, -0.7051, -2.385, -0.4738, -2.51, -0.4496, -2.554, -0.6839, -2.215, 0.9355, -2.186, 1.17, -2.359, 1.204, -2.382, 0.9677, -2.558, -0.9306, -2.446, -0.7051, -2.554, -0.6839, -2.635, -0.9152, -2.24, 0.7003, -2.215, 0.9355, -2.382, 0.9677, -2.402, 0.7313, -1.14, 2.223, -0.2772, 2.135, -1.169, 2.269, -2.841, -1.135, -2.558, -0.9306, -2.635, -0.9152, -2.264, 0.4649, -2.24, 0.7003, -2.402, 0.7313, -2.42, 0.4948, -1.799, 2.079, -1.14, 2.223, -1.169, 2.269, -2.012, 2.126, -2.287, 0.2295, -2.264, 0.4649, -2.42, 0.4948, -2.438, 0.2584, -2.004, 1.864, -1.799, 2.079, -2.012, 2.126, -2.209, 1.905, -2.313, -0.005683, -2.287, 0.2295, -2.438, 0.2584, -2.457, 0.02199, -2.095, 1.636, -2.004, 1.864, -2.209, 1.905, -2.286, 1.674, -2.344, -0.2403, -2.313, -0.005683, -2.457, 0.02199, -2.48, -0.2141, -2.149, 1.404, -2.095, 1.636, -2.286, 1.674, -2.33, 1.439, -2.385, -0.4738, -2.344, -0.2403, -2.48, -0.2141, -2.51, -0.4496, -2.438, 0.2584, -2.42, 0.4948, -2.576, 0.5162, -2.588, 0.2788, -2.209, 1.905, -2.012, 2.126, -2.276, 2.166, -2.432, 1.936, -2.457, 0.02199, -2.438, 0.2584, -2.588, 0.2788, -2.6, 0.04151, -2.286, 1.674, -2.209, 1.905, -2.432, 1.936, -2.487, 1.701, -2.48, -0.2141, -2.457, 0.02199, -2.6, 0.04151, -2.615, -0.1957, -2.33, 1.439, -2.286, 1.674, -2.487, 1.701, -2.517, 1.465, -2.51, -0.4496, -2.48, -0.2141, -2.615, -0.1957, -2.634, -0.4327, -2.359, 1.204, -2.33, 1.439, -2.517, 1.465, -2.537, 1.228, -2.554, -0.6839, -2.51, -0.4496, -2.634, -0.4327, -2.661, -0.6691, -2.382, 0.9677, -2.359, 1.204, -2.537, 1.228, -2.552, 0.9908, -2.635, -0.9152, -2.554, -0.6839, -2.661, -0.6691, -2.711, -0.9045, -2.402, 0.7313, -2.382, 0.9677, -2.552, 0.9908, -2.564, 0.7535, -1.169, 2.269, -0.2772, 2.135, -1.144, 2.316, -2.841, -1.135, -2.635, -0.9152, -2.711, -0.9045, -2.42, 0.4948, -2.402, 0.7313, -2.564, 0.7535, -2.576, 0.5162, -2.012, 2.126, -1.169, 2.269, -1.144, 2.316, -2.276, 2.166])
me_sphere.materials.append(mat_material_001)
me_sphere.use_remesh_preserve_volume = False
me_sphere.use_remesh_preserve_attributes = False
me_sphere.use_mirror_vertex_groups = False
me_sphere.update()

# ---- objects
ob_plane = bpy.data.objects.new('Plane', me_plane)
ob_sphere = bpy.data.objects.new('Sphere', me_sphere)
ob_camera = bpy.data.objects.new('Camera', cam_camera)

# ---- transforms, parenting, visibility, modifiers, constraints
ob_plane.location = (1.366, -2.853, -13.79)
ob_plane.rotation_euler = (0.1545, 0.5062, -0.08157)
ob_plane.scale = (13.0, 13.0, 13.0)
ob_plane.lineart.crease_threshold = 0.0
ob_sphere.location = (0.0, 0.0, 0.0)
ob_sphere.lineart.crease_threshold = 0.0
ob_sphere.cycles.use_adaptive_subdivision = True
ob_sphere.cycles.dicing_rate = 0.9
_m = ob_sphere.modifiers.new('Subsurf', 'SUBSURF')
_m.uv_smooth = 'PRESERVE_CORNERS'
_m.quality = 2
ob_camera.location = (-0.9669, -2.808, 0.6686)
ob_camera.rotation_euler = (1.375, -8.053e-07, -0.3108)
ob_camera.lock_rotations_4d = False
ob_camera.empty_display_type = 'ARROWS'
ob_camera.color = (0.0, 0.0, 0.0, 0.0)
ob_camera.display_type = 'WIRE'
ob_camera.lineart.crease_threshold = 0.0
_c = ob_camera.constraints.new('TRACK_TO'); _c.name = 'AutoTrack'
_c.target = ob_sphere

# ---- collection membership
col_collection_1.objects.link(ob_plane)
col_collection_1.objects.link(ob_sphere)
col_collection_1.objects.link(ob_camera)

# ---- scene / render settings (as saved in the file)
scene.camera = ob_camera
scene.frame_start = 1; scene.frame_end = 250; scene.frame_set(1)
scene.render.engine = 'CYCLES'
scene.render.resolution_x = 1000
scene.render.resolution_y = 1000
scene.render.dither_intensity = 0.0
scene.render.film_transparent = True
scene.cycles.feature_set = 'EXPERIMENTAL'
scene.cycles.use_denoising = False
scene.cycles.samples = 512
scene.cycles.sampling_pattern = 'TABULATED_SOBOL'
scene.cycles.light_sampling_threshold = 0.0
scene.cycles.use_adaptive_sampling = False
scene.cycles.use_light_tree = False
scene.cycles.blur_glossy = 0.0
scene.cycles.sample_clamp_indirect = 0.0
scene.view_settings.view_transform = 'Standard'
bpy.context.view_layer.update()

# ---- added for rendering (the .blend has no usable light): sun
light_auto_sun = bpy.data.lights.new('AutoSun', 'SUN')
light_auto_sun.energy = 3.0
light_auto_sun.angle = 0.0523599
ob_auto_sun = bpy.data.objects.new('AutoSun', light_auto_sun)
scene.collection.objects.link(ob_auto_sun)
ob_auto_sun.rotation_euler = (0.872665, 0.174533, 0.523599)
bpy.context.view_layer.update()
